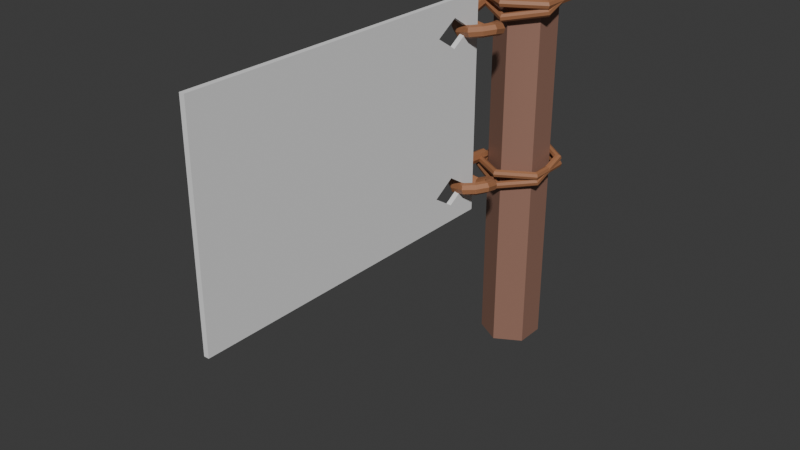 # Source: Flag.blend  (saved by Blender 4.3.34; exported with 4.5.12 LTS)
import bpy
from mathutils import Matrix  # noqa: F401  (used for matrix-valued properties, if any)

bpy.ops.wm.read_factory_settings(use_empty=True)
scene = bpy.context.scene
scene.name = 'Scene'

# ---- collections
col_collection = bpy.data.collections.new('Collection'); scene.collection.children.link(col_collection)

# ---- materials (node trees are filled in below, after node groups)
mat_pole = bpy.data.materials.new('Pole')
mat_rope = bpy.data.materials.new('Rope')

# ---- material node trees
mat_pole.use_nodes = True; mat_pole.node_tree.nodes.clear()
_N = mat_pole.node_tree.nodes; _L = mat_pole.node_tree.links
n0 = _N.new('ShaderNodeBsdfPrincipled'); n0.name = 'Principled BSDF'; n0.location = (10, 300)
n0.inputs[0].default_value = (0.305, 0.1603, 0.1169, 1.0)
n1 = _N.new('ShaderNodeOutputMaterial'); n1.name = 'Material Output'; n1.location = (300, 300)
_L.new(n0.outputs[0], n1.inputs[0])
n1.is_active_output = True
mat_rope.use_nodes = True; mat_rope.node_tree.nodes.clear()
_N = mat_rope.node_tree.nodes; _L = mat_rope.node_tree.links
n0 = _N.new('ShaderNodeBsdfPrincipled'); n0.name = 'Principled BSDF'; n0.location = (10, 300)
n0.inputs[0].default_value = (0.3583, 0.1539, 0.07187, 1.0)
n1 = _N.new('ShaderNodeOutputMaterial'); n1.name = 'Material Output'; n1.location = (300, 300)
_L.new(n0.outputs[0], n1.inputs[0])
n1.is_active_output = True

# ---- world
world_world = bpy.data.worlds.new('World'); scene.world = world_world
world_world.use_nodes = True; world_world.node_tree.nodes.clear()
_N = world_world.node_tree.nodes; _L = world_world.node_tree.links
n0 = _N.new('ShaderNodeOutputWorld'); n0.name = 'World Output'; n0.location = (300, 300)
n1 = _N.new('ShaderNodeBackground'); n1.name = 'Background'; n1.location = (10, 300)
n1.inputs[0].default_value = (0.05088, 0.05088, 0.05088, 1.0)
_L.new(n1.outputs[0], n0.inputs[0])
n0.is_active_output = True
world_world.color = (0.05088, 0.05088, 0.05088)
world_world.sun_shadow_jitter_overblur = 0.0

# ---- meshes
me_plane = bpy.data.meshes.new('Plane')
me_plane.from_pydata([(-1.0, -1.051, -0.01748), (1.0, -1.051, -0.01748), (-1.0, 0.9489, -0.01748), (1.0, 0.9489, -0.01748), (-1.0, 0.7489, -0.01748), (-1.0, 0.5489, -0.01748), (-1.0, 0.3489, -0.01748), (-1.0, 0.1489, -0.01748), (-1.0, -0.05106, -0.01748), (-1.0, -0.2511, -0.01748), (-1.0, -0.4511, -0.01748), (-1.0, -0.6511, -0.01748), (-1.0, -0.8511, -0.01748), (1.0, -0.8511, -0.01748), (1.0, -0.6511, -0.01748), (1.0, -0.4511, -0.01748), (1.0, -0.2511, -0.01748), (1.0, -0.05106, -0.01748), (1.0, 0.1489, -0.01748), (1.0, 0.3489, -0.01748), (1.0, 0.5489, -0.01748), (1.0, 0.7489, -0.01748), (-0.7143, -1.051, -0.01748), (-0.4286, -1.051, -0.01748), (-0.1429, -1.051, -0.01748), (0.1429, -1.051, -0.01748), (0.4286, -1.051, -0.01748), (0.7143, -1.051, -0.01748), (0.7143, 0.9489, -0.01748), (0.4286, 0.9489, -0.01748), (0.1429, 0.9489, -0.01748), (-0.1429, 0.9489, -0.01748), (-0.4286, 0.9489, -0.01748), (-0.7143, 0.9489, -0.01748), (0.7143, -0.8511, -0.01748), (0.4286, -0.8511, -0.01748), (0.1429, -0.8511, -0.01748), (-0.1429, -0.8511, -0.01748), (-0.4286, -0.8511, -0.01748), (-0.7143, -0.8511, -0.01748), (0.7143, -0.6511, -0.01748), (0.4286, -0.6511, -0.01748), (0.1429, -0.6511, -0.01748), (-0.1429, -0.6511, -0.01748), (-0.4286, -0.6511, -0.01748), (-0.7143, -0.6511, -0.01748), (0.7143, -0.4511, -0.01748), (0.4286, -0.4511, -0.01748), (0.1429, -0.4511, -0.01748), (-0.1429, -0.4511, -0.01748), (-0.4286, -0.4511, -0.01748), (-0.7143, -0.4511, -0.01748), (0.7143, -0.2511, -0.01748), (0.4286, -0.2511, -0.01748), (0.1429, -0.2511, -0.01748), (-0.1429, -0.2511, -0.01748), (-0.4286, -0.2511, -0.01748), (-0.7143, -0.2511, -0.01748), (0.7143, -0.05106, -0.01748), (0.4286, -0.05106, -0.01748), (0.1429, -0.05106, -0.01748), (-0.1429, -0.05106, -0.01748), (-0.4286, -0.05106, -0.01748), (-0.7143, -0.05106, -0.01748), (0.7143, 0.1489, -0.01748), (0.4286, 0.1489, -0.01748), (0.1429, 0.1489, -0.01748), (-0.1429, 0.1489, -0.01748), (-0.4286, 0.1489, -0.01748), (-0.7143, 0.1489, -0.01748), (0.7143, 0.3489, -0.01748), (0.4286, 0.3489, -0.01748), (0.1429, 0.3489, -0.01748), (-0.1429, 0.3489, -0.01748), (-0.4286, 0.3489, -0.01748), (-0.7143, 0.3489, -0.01748), (0.7143, 0.5489, -0.01748), (0.4286, 0.5489, -0.01748), (0.1429, 0.5489, -0.01748), (-0.1429, 0.5489, -0.01748), (-0.4286, 0.5489, -0.01748), (-0.7143, 0.5489, -0.01748), (0.4286, 0.7489, -0.01748), (0.1429, 0.7489, -0.01748), (-0.1429, 0.7489, -0.01748), (-0.4286, 0.7489, -0.01748), (0.7143, 0.8801, -0.01748), (0.5831, 0.7489, -0.01748), (0.7143, 0.6178, -0.01748), (0.8454, 0.7489, -0.01748), (-0.8454, 0.7489, -0.01748), (-0.7143, 0.6178, -0.01748), (-0.5831, 0.7489, -0.01748), (-0.7143, 0.8801, -0.01748), (-1.0, -0.8511, 0.01748), (-1.0, -1.051, 0.01748), (0.7143, -1.051, 0.01748), (1.0, -1.051, 0.01748), (1.0, 0.7489, 0.01748), (1.0, 0.9489, 0.01748), (-0.7143, 0.9489, 0.01748), (-1.0, 0.9489, 0.01748), (-1.0, 0.7489, 0.01748), (-1.0, 0.5489, 0.01748), (-1.0, 0.3489, 0.01748), (-1.0, 0.1489, 0.01748), (-1.0, -0.05106, 0.01748), (-1.0, -0.2511, 0.01748), (-1.0, -0.4511, 0.01748), (-1.0, -0.6511, 0.01748), (1.0, -0.8511, 0.01748), (1.0, -0.6511, 0.01748), (1.0, -0.4511, 0.01748), (1.0, -0.2511, 0.01748), (1.0, -0.05106, 0.01748), (1.0, 0.1489, 0.01748), (1.0, 0.3489, 0.01748), (1.0, 0.5489, 0.01748), (-0.7143, -0.8511, 0.01748), (-0.7143, -0.6511, 0.01748), (-0.7143, -0.4511, 0.01748), (-0.7143, -0.2511, 0.01748), (-0.7143, -0.05106, 0.01748), (-0.7143, 0.1489, 0.01748), (-0.7143, 0.3489, 0.01748), (-0.7143, 0.5489, 0.01748), (-0.7143, -1.051, 0.01748), (-0.4286, -1.051, 0.01748), (-0.1429, -1.051, 0.01748), (0.1429, -1.051, 0.01748), (0.4286, -1.051, 0.01748), (0.7143, 0.9489, 0.01748), (0.4286, 0.9489, 0.01748), (0.1429, 0.9489, 0.01748), (-0.1429, 0.9489, 0.01748), (-0.4286, 0.9489, 0.01748), (0.7143, -0.8511, 0.01748), (0.4286, -0.8511, 0.01748), (0.1429, -0.8511, 0.01748), (-0.1429, -0.8511, 0.01748), (-0.4286, -0.8511, 0.01748), (0.7143, -0.6511, 0.01748), (0.4286, -0.6511, 0.01748), (0.1429, -0.6511, 0.01748), (-0.1429, -0.6511, 0.01748), (-0.4286, -0.6511, 0.01748), (0.7143, -0.4511, 0.01748), (0.4286, -0.4511, 0.01748), (0.1429, -0.4511, 0.01748), (-0.1429, -0.4511, 0.01748), (-0.4286, -0.4511, 0.01748), (0.7143, -0.2511, 0.01748), (0.4286, -0.2511, 0.01748), (0.1429, -0.2511, 0.01748), (-0.1429, -0.2511, 0.01748), (-0.4286, -0.2511, 0.01748), (0.7143, -0.05106, 0.01748), (0.4286, -0.05106, 0.01748), (0.1429, -0.05106, 0.01748), (-0.1429, -0.05106, 0.01748), (-0.4286, -0.05106, 0.01748), (0.7143, 0.1489, 0.01748), (0.4286, 0.1489, 0.01748), (0.1429, 0.1489, 0.01748), (-0.1429, 0.1489, 0.01748), (-0.4286, 0.1489, 0.01748), (0.7143, 0.3489, 0.01748), (0.4286, 0.3489, 0.01748), (0.1429, 0.3489, 0.01748), (-0.1429, 0.3489, 0.01748), (-0.4286, 0.3489, 0.01748), (0.7143, 0.5489, 0.01748), (0.4286, 0.5489, 0.01748), (0.1429, 0.5489, 0.01748), (-0.1429, 0.5489, 0.01748), (-0.4286, 0.5489, 0.01748), (0.4286, 0.7489, 0.01748), (0.1429, 0.7489, 0.01748), (-0.1429, 0.7489, 0.01748), (-0.4286, 0.7489, 0.01748), (0.8454, 0.7489, 0.01748), (0.7143, 0.8801, 0.01748), (0.5831, 0.7489, 0.01748), (0.7143, 0.6178, 0.01748), (-0.7143, 0.8801, 0.01748), (-0.8454, 0.7489, 0.01748), (-0.7143, 0.6178, 0.01748), (-0.5831, 0.7489, 0.01748)], [], [(77, 82, 87, 88, 76), (27, 34, 13, 1), (34, 40, 14, 13), (40, 46, 15, 14), (46, 52, 16, 15), (52, 58, 17, 16), (58, 64, 18, 17), (64, 70, 19, 18), (70, 76, 20, 19), (82, 29, 28, 86, 87), (93, 33, 32, 85, 92), (80, 85, 84, 79), (79, 84, 83, 78), (78, 83, 82, 77), (4, 2, 33, 93, 90), (6, 5, 81, 75), (75, 81, 80, 74), (74, 80, 79, 73), (73, 79, 78, 72), (72, 78, 77, 71), (71, 77, 76, 70), (7, 6, 75, 69), (69, 75, 74, 68), (68, 74, 73, 67), (67, 73, 72, 66), (66, 72, 71, 65), (65, 71, 70, 64), (8, 7, 69, 63), (63, 69, 68, 62), (62, 68, 67, 61), (61, 67, 66, 60), (60, 66, 65, 59), (59, 65, 64, 58), (9, 8, 63, 57), (57, 63, 62, 56), (56, 62, 61, 55), (55, 61, 60, 54), (54, 60, 59, 53), (53, 59, 58, 52), (10, 9, 57, 51), (51, 57, 56, 50), (50, 56, 55, 49), (49, 55, 54, 48), (48, 54, 53, 47), (47, 53, 52, 46), (11, 10, 51, 45), (45, 51, 50, 44), (44, 50, 49, 43), (43, 49, 48, 42), (42, 48, 47, 41), (41, 47, 46, 40), (12, 11, 45, 39), (39, 45, 44, 38), (38, 44, 43, 37), (37, 43, 42, 36), (36, 42, 41, 35), (35, 41, 40, 34), (0, 12, 39, 22), (22, 39, 38, 23), (23, 38, 37, 24), (24, 37, 36, 25), (25, 36, 35, 26), (26, 35, 34, 27), (5, 4, 90, 91, 81), (81, 91, 92, 85, 80), (85, 32, 31, 84), (84, 31, 30, 83), (83, 30, 29, 82), (86, 28, 3, 21, 89), (76, 88, 89, 21, 20), (172, 171, 183, 182, 176), (96, 97, 110, 136), (136, 110, 111, 141), (141, 111, 112, 146), (146, 112, 113, 151), (151, 113, 114, 156), (156, 114, 115, 161), (161, 115, 116, 166), (166, 116, 117, 171), (176, 182, 181, 131, 132), (184, 187, 179, 135, 100), (175, 174, 178, 179), (174, 173, 177, 178), (173, 172, 176, 177), (102, 185, 184, 100, 101), (104, 124, 125, 103), (124, 170, 175, 125), (170, 169, 174, 175), (169, 168, 173, 174), (168, 167, 172, 173), (167, 166, 171, 172), (105, 123, 124, 104), (123, 165, 170, 124), (165, 164, 169, 170), (164, 163, 168, 169), (163, 162, 167, 168), (162, 161, 166, 167), (106, 122, 123, 105), (122, 160, 165, 123), (160, 159, 164, 165), (159, 158, 163, 164), (158, 157, 162, 163), (157, 156, 161, 162), (107, 121, 122, 106), (121, 155, 160, 122), (155, 154, 159, 160), (154, 153, 158, 159), (153, 152, 157, 158), (152, 151, 156, 157), (108, 120, 121, 107), (120, 150, 155, 121), (150, 149, 154, 155), (149, 148, 153, 154), (148, 147, 152, 153), (147, 146, 151, 152), (109, 119, 120, 108), (119, 145, 150, 120), (145, 144, 149, 150), (144, 143, 148, 149), (143, 142, 147, 148), (142, 141, 146, 147), (94, 118, 119, 109), (118, 140, 145, 119), (140, 139, 144, 145), (139, 138, 143, 144), (138, 137, 142, 143), (137, 136, 141, 142), (95, 126, 118, 94), (126, 127, 140, 118), (127, 128, 139, 140), (128, 129, 138, 139), (129, 130, 137, 138), (130, 96, 136, 137), (103, 125, 186, 185, 102), (125, 175, 179, 187, 186), (179, 178, 134, 135), (178, 177, 133, 134), (177, 176, 132, 133), (181, 180, 98, 99, 131), (171, 117, 98, 180, 183), (92, 91, 186, 187), (20, 21, 98, 117), (7, 8, 106, 105), (26, 27, 96, 130), (93, 92, 187, 184), (8, 9, 107, 106), (3, 28, 131, 99), (9, 10, 108, 107), (28, 29, 132, 131), (10, 11, 109, 108), (29, 30, 133, 132), (11, 12, 94, 109), (30, 31, 134, 133), (1, 13, 110, 97), (31, 32, 135, 134), (12, 0, 95, 94), (13, 14, 111, 110), (32, 33, 100, 135), (27, 1, 97, 96), (86, 89, 180, 181), (14, 15, 112, 111), (21, 3, 99, 98), (87, 86, 181, 182), (15, 16, 113, 112), (33, 2, 101, 100), (0, 22, 126, 95), (88, 87, 182, 183), (16, 17, 114, 113), (2, 4, 102, 101), (22, 23, 127, 126), (89, 88, 183, 180), (17, 18, 115, 114), (4, 5, 103, 102), (23, 24, 128, 127), (90, 93, 184, 185), (18, 19, 116, 115), (5, 6, 104, 103), (24, 25, 129, 128), (91, 90, 185, 186), (19, 20, 117, 116), (6, 7, 105, 104), (25, 26, 130, 129)])
_uv = me_plane.uv_layers.new(name='UVMap')
_uv.uv.foreach_set('vector', [0.7143, 0.8, 0.7143, 0.9, 0.7916, 0.9, 0.8571, 0.8344, 0.8571, 0.8, 0.8571, 0.0, 0.8571, 0.1, 1.0, 0.1, 1.0, 0.0, 0.8571, 0.1, 0.8571, 0.2, 1.0, 0.2, 1.0, 0.1, 0.8571, 0.2, 0.8571, 0.3, 1.0, 0.3, 1.0, 0.2, 0.8571, 0.3, 0.8571, 0.4, 1.0, 0.4, 1.0, 0.3, 0.8571, 0.4, 0.8571, 0.5, 1.0, 0.5, 1.0, 0.4, 0.8571, 0.5, 0.8571, 0.6, 1.0, 0.6, 1.0, 0.5, 0.8571, 0.6, 0.8571, 0.7, 1.0, 0.7, 1.0, 0.6, 0.8571, 0.7, 0.8571, 0.8, 1.0, 0.8, 1.0, 0.7, 0.7143, 0.9, 0.7143, 1.0, 0.8571, 1.0, 0.8571, 0.9656, 0.7916, 0.9, 0.1429, 0.9656, 0.1429, 1.0, 0.2857, 1.0, 0.2857, 0.9, 0.2084, 0.9, 0.2857, 0.8, 0.2857, 0.9, 0.4286, 0.9, 0.4286, 0.8, 0.4286, 0.8, 0.4286, 0.9, 0.5714, 0.9, 0.5714, 0.8, 0.5714, 0.8, 0.5714, 0.9, 0.7143, 0.9, 0.7143, 0.8, 0.0, 0.9, 0.0, 1.0, 0.1429, 1.0, 0.1429, 0.9656, 0.07729, 0.9, 0.0, 0.7, 0.0, 0.8, 0.1429, 0.8, 0.1429, 0.7, 0.1429, 0.7, 0.1429, 0.8, 0.2857, 0.8, 0.2857, 0.7, 0.2857, 0.7, 0.2857, 0.8, 0.4286, 0.8, 0.4286, 0.7, 0.4286, 0.7, 0.4286, 0.8, 0.5714, 0.8, 0.5714, 0.7, 0.5714, 0.7, 0.5714, 0.8, 0.7143, 0.8, 0.7143, 0.7, 0.7143, 0.7, 0.7143, 0.8, 0.8571, 0.8, 0.8571, 0.7, 0.0, 0.6, 0.0, 0.7, 0.1429, 0.7, 0.1429, 0.6, 0.1429, 0.6, 0.1429, 0.7, 0.2857, 0.7, 0.2857, 0.6, 0.2857, 0.6, 0.2857, 0.7, 0.4286, 0.7, 0.4286, 0.6, 0.4286, 0.6, 0.4286, 0.7, 0.5714, 0.7, 0.5714, 0.6, 0.5714, 0.6, 0.5714, 0.7, 0.7143, 0.7, 0.7143, 0.6, 0.7143, 0.6, 0.7143, 0.7, 0.8571, 0.7, 0.8571, 0.6, 0.0, 0.5, 0.0, 0.6, 0.1429, 0.6, 0.1429, 0.5, 0.1429, 0.5, 0.1429, 0.6, 0.2857, 0.6, 0.2857, 0.5, 0.2857, 0.5, 0.2857, 0.6, 0.4286, 0.6, 0.4286, 0.5, 0.4286, 0.5, 0.4286, 0.6, 0.5714, 0.6, 0.5714, 0.5, 0.5714, 0.5, 0.5714, 0.6, 0.7143, 0.6, 0.7143, 0.5, 0.7143, 0.5, 0.7143, 0.6, 0.8571, 0.6, 0.8571, 0.5, 0.0, 0.4, 0.0, 0.5, 0.1429, 0.5, 0.1429, 0.4, 0.1429, 0.4, 0.1429, 0.5, 0.2857, 0.5, 0.2857, 0.4, 0.2857, 0.4, 0.2857, 0.5, 0.4286, 0.5, 0.4286, 0.4, 0.4286, 0.4, 0.4286, 0.5, 0.5714, 0.5, 0.5714, 0.4, 0.5714, 0.4, 0.5714, 0.5, 0.7143, 0.5, 0.7143, 0.4, 0.7143, 0.4, 0.7143, 0.5, 0.8571, 0.5, 0.8571, 0.4, 0.0, 0.3, 0.0, 0.4, 0.1429, 0.4, 0.1429, 0.3, 0.1429, 0.3, 0.1429, 0.4, 0.2857, 0.4, 0.2857, 0.3, 0.2857, 0.3, 0.2857, 0.4, 0.4286, 0.4, 0.4286, 0.3, 0.4286, 0.3, 0.4286, 0.4, 0.5714, 0.4, 0.5714, 0.3, 0.5714, 0.3, 0.5714, 0.4, 0.7143, 0.4, 0.7143, 0.3, 0.7143, 0.3, 0.7143, 0.4, 0.8571, 0.4, 0.8571, 0.3, 0.0, 0.2, 0.0, 0.3, 0.1429, 0.3, 0.1429, 0.2, 0.1429, 0.2, 0.1429, 0.3, 0.2857, 0.3, 0.2857, 0.2, 0.2857, 0.2, 0.2857, 0.3, 0.4286, 0.3, 0.4286, 0.2, 0.4286, 0.2, 0.4286, 0.3, 0.5714, 0.3, 0.5714, 0.2, 0.5714, 0.2, 0.5714, 0.3, 0.7143, 0.3, 0.7143, 0.2, 0.7143, 0.2, 0.7143, 0.3, 0.8571, 0.3, 0.8571, 0.2, 0.0, 0.1, 0.0, 0.2, 0.1429, 0.2, 0.1429, 0.1, 0.1429, 0.1, 0.1429, 0.2, 0.2857, 0.2, 0.2857, 0.1, 0.2857, 0.1, 0.2857, 0.2, 0.4286, 0.2, 0.4286, 0.1, 0.4286, 0.1, 0.4286, 0.2, 0.5714, 0.2, 0.5714, 0.1, 0.5714, 0.1, 0.5714, 0.2, 0.7143, 0.2, 0.7143, 0.1, 0.7143, 0.1, 0.7143, 0.2, 0.8571, 0.2, 0.8571, 0.1, 0.0, 0.0, 0.0, 0.1, 0.1429, 0.1, 0.1429, 0.0, 0.1429, 0.0, 0.1429, 0.1, 0.2857, 0.1, 0.2857, 0.0, 0.2857, 0.0, 0.2857, 0.1, 0.4286, 0.1, 0.4286, 0.0, 0.4286, 0.0, 0.4286, 0.1, 0.5714, 0.1, 0.5714, 0.0, 0.5714, 0.0, 0.5714, 0.1, 0.7143, 0.1, 0.7143, 0.0, 0.7143, 0.0, 0.7143, 0.1, 0.8571, 0.1, 0.8571, 0.0, 0.0, 0.8, 0.0, 0.9, 0.07729, 0.9, 0.1429, 0.8344, 0.1429, 0.8, 0.1429, 0.8, 0.1429, 0.8344, 0.2084, 0.9, 0.2857, 0.9, 0.2857, 0.8, 0.2857, 0.9, 0.2857, 1.0, 0.4286, 1.0, 0.4286, 0.9, 0.4286, 0.9, 0.4286, 1.0, 0.5714, 1.0, 0.5714, 0.9, 0.5714, 0.9, 0.5714, 1.0, 0.7143, 1.0, 0.7143, 0.9, 0.8571, 0.9656, 0.8571, 1.0, 1.0, 1.0, 1.0, 0.9, 0.9227, 0.9, 0.8571, 0.8, 0.8571, 0.8344, 0.9227, 0.9, 1.0, 0.9, 1.0, 0.8, 0.7143, 0.8, 0.8571, 0.8, 0.8571, 0.8344, 0.7916, 0.9, 0.7143, 0.9, 0.8571, 0.0, 1.0, 0.0, 1.0, 0.1, 0.8571, 0.1, 0.8571, 0.1, 1.0, 0.1, 1.0, 0.2, 0.8571, 0.2, 0.8571, 0.2, 1.0, 0.2, 1.0, 0.3, 0.8571, 0.3, 0.8571, 0.3, 1.0, 0.3, 1.0, 0.4, 0.8571, 0.4, 0.8571, 0.4, 1.0, 0.4, 1.0, 0.5, 0.8571, 0.5, 0.8571, 0.5, 1.0, 0.5, 1.0, 0.6, 0.8571, 0.6, 0.8571, 0.6, 1.0, 0.6, 1.0, 0.7, 0.8571, 0.7, 0.8571, 0.7, 1.0, 0.7, 1.0, 0.8, 0.8571, 0.8, 0.7143, 0.9, 0.7916, 0.9, 0.8571, 0.9656, 0.8571, 1.0, 0.7143, 1.0, 0.1429, 0.9656, 0.2084, 0.9, 0.2857, 0.9, 0.2857, 1.0, 0.1429, 1.0, 0.2857, 0.8, 0.4286, 0.8, 0.4286, 0.9, 0.2857, 0.9, 0.4286, 0.8, 0.5714, 0.8, 0.5714, 0.9, 0.4286, 0.9, 0.5714, 0.8, 0.7143, 0.8, 0.7143, 0.9, 0.5714, 0.9, 0.0, 0.9, 0.07729, 0.9, 0.1429, 0.9656, 0.1429, 1.0, 0.0, 1.0, 0.0, 0.7, 0.1429, 0.7, 0.1429, 0.8, 0.0, 0.8, 0.1429, 0.7, 0.2857, 0.7, 0.2857, 0.8, 0.1429, 0.8, 0.2857, 0.7, 0.4286, 0.7, 0.4286, 0.8, 0.2857, 0.8, 0.4286, 0.7, 0.5714, 0.7, 0.5714, 0.8, 0.4286, 0.8, 0.5714, 0.7, 0.7143, 0.7, 0.7143, 0.8, 0.5714, 0.8, 0.7143, 0.7, 0.8571, 0.7, 0.8571, 0.8, 0.7143, 0.8, 0.0, 0.6, 0.1429, 0.6, 0.1429, 0.7, 0.0, 0.7, 0.1429, 0.6, 0.2857, 0.6, 0.2857, 0.7, 0.1429, 0.7, 0.2857, 0.6, 0.4286, 0.6, 0.4286, 0.7, 0.2857, 0.7, 0.4286, 0.6, 0.5714, 0.6, 0.5714, 0.7, 0.4286, 0.7, 0.5714, 0.6, 0.7143, 0.6, 0.7143, 0.7, 0.5714, 0.7, 0.7143, 0.6, 0.8571, 0.6, 0.8571, 0.7, 0.7143, 0.7, 0.0, 0.5, 0.1429, 0.5, 0.1429, 0.6, 0.0, 0.6, 0.1429, 0.5, 0.2857, 0.5, 0.2857, 0.6, 0.1429, 0.6, 0.2857, 0.5, 0.4286, 0.5, 0.4286, 0.6, 0.2857, 0.6, 0.4286, 0.5, 0.5714, 0.5, 0.5714, 0.6, 0.4286, 0.6, 0.5714, 0.5, 0.7143, 0.5, 0.7143, 0.6, 0.5714, 0.6, 0.7143, 0.5, 0.8571, 0.5, 0.8571, 0.6, 0.7143, 0.6, 0.0, 0.4, 0.1429, 0.4, 0.1429, 0.5, 0.0, 0.5, 0.1429, 0.4, 0.2857, 0.4, 0.2857, 0.5, 0.1429, 0.5, 0.2857, 0.4, 0.4286, 0.4, 0.4286, 0.5, 0.2857, 0.5, 0.4286, 0.4, 0.5714, 0.4, 0.5714, 0.5, 0.4286, 0.5, 0.5714, 0.4, 0.7143, 0.4, 0.7143, 0.5, 0.5714, 0.5, 0.7143, 0.4, 0.8571, 0.4, 0.8571, 0.5, 0.7143, 0.5, 0.0, 0.3, 0.1429, 0.3, 0.1429, 0.4, 0.0, 0.4, 0.1429, 0.3, 0.2857, 0.3, 0.2857, 0.4, 0.1429, 0.4, 0.2857, 0.3, 0.4286, 0.3, 0.4286, 0.4, 0.2857, 0.4, 0.4286, 0.3, 0.5714, 0.3, 0.5714, 0.4, 0.4286, 0.4, 0.5714, 0.3, 0.7143, 0.3, 0.7143, 0.4, 0.5714, 0.4, 0.7143, 0.3, 0.8571, 0.3, 0.8571, 0.4, 0.7143, 0.4, 0.0, 0.2, 0.1429, 0.2, 0.1429, 0.3, 0.0, 0.3, 0.1429, 0.2, 0.2857, 0.2, 0.2857, 0.3, 0.1429, 0.3, 0.2857, 0.2, 0.4286, 0.2, 0.4286, 0.3, 0.2857, 0.3, 0.4286, 0.2, 0.5714, 0.2, 0.5714, 0.3, 0.4286, 0.3, 0.5714, 0.2, 0.7143, 0.2, 0.7143, 0.3, 0.5714, 0.3, 0.7143, 0.2, 0.8571, 0.2, 0.8571, 0.3, 0.7143, 0.3, 0.0, 0.1, 0.1429, 0.1, 0.1429, 0.2, 0.0, 0.2, 0.1429, 0.1, 0.2857, 0.1, 0.2857, 0.2, 0.1429, 0.2, 0.2857, 0.1, 0.4286, 0.1, 0.4286, 0.2, 0.2857, 0.2, 0.4286, 0.1, 0.5714, 0.1, 0.5714, 0.2, 0.4286, 0.2, 0.5714, 0.1, 0.7143, 0.1, 0.7143, 0.2, 0.5714, 0.2, 0.7143, 0.1, 0.8571, 0.1, 0.8571, 0.2, 0.7143, 0.2, 0.0, 0.0, 0.1429, 0.0, 0.1429, 0.1, 0.0, 0.1, 0.1429, 0.0, 0.2857, 0.0, 0.2857, 0.1, 0.1429, 0.1, 0.2857, 0.0, 0.4286, 0.0, 0.4286, 0.1, 0.2857, 0.1, 0.4286, 0.0, 0.5714, 0.0, 0.5714, 0.1, 0.4286, 0.1, 0.5714, 0.0, 0.7143, 0.0, 0.7143, 0.1, 0.5714, 0.1, 0.7143, 0.0, 0.8571, 0.0, 0.8571, 0.1, 0.7143, 0.1, 0.0, 0.8, 0.1429, 0.8, 0.1429, 0.8344, 0.07729, 0.9, 0.0, 0.9, 0.1429, 0.8, 0.2857, 0.8, 0.2857, 0.9, 0.2084, 0.9, 0.1429, 0.8344, 0.2857, 0.9, 0.4286, 0.9, 0.4286, 1.0, 0.2857, 1.0, 0.4286, 0.9, 0.5714, 0.9, 0.5714, 1.0, 0.4286, 1.0, 0.5714, 0.9, 0.7143, 0.9, 0.7143, 1.0, 0.5714, 1.0, 0.8571, 0.9656, 0.9227, 0.9, 1.0, 0.9, 1.0, 1.0, 0.8571, 1.0, 0.8571, 0.8, 1.0, 0.8, 1.0, 0.9, 0.9227, 0.9, 0.8571, 0.8344, 0.2084, 0.9, 0.1429, 0.8344, 0.1429, 0.8344, 0.2084, 0.9, 1.0, 0.8, 1.0, 0.9, 1.0, 0.9, 1.0, 0.8, 0.0, 0.6, 0.0, 0.5, 0.0, 0.5, 0.0, 0.6, 0.7143, 0.0, 0.8571, 0.0, 0.8571, 0.0, 0.7143, 0.0, 0.1429, 0.9656, 0.2084, 0.9, 0.2084, 0.9, 0.1429, 0.9656, 0.0, 0.5, 0.0, 0.4, 0.0, 0.4, 0.0, 0.5, 1.0, 1.0, 0.8571, 1.0, 0.8571, 1.0, 1.0, 1.0, 0.0, 0.4, 0.0, 0.3, 0.0, 0.3, 0.0, 0.4, 0.8571, 1.0, 0.7143, 1.0, 0.7143, 1.0, 0.8571, 1.0, 0.0, 0.3, 0.0, 0.2, 0.0, 0.2, 0.0, 0.3, 0.7143, 1.0, 0.5714, 1.0, 0.5714, 1.0, 0.7143, 1.0, 0.0, 0.2, 0.0, 0.1, 0.0, 0.1, 0.0, 0.2, 0.5714, 1.0, 0.4286, 1.0, 0.4286, 1.0, 0.5714, 1.0, 1.0, 0.0, 1.0, 0.1, 1.0, 0.1, 1.0, 0.0, 0.4286, 1.0, 0.2857, 1.0, 0.2857, 1.0, 0.4286, 1.0, 0.0, 0.1, 0.0, 0.0, 0.0, 0.0, 0.0, 0.1, 1.0, 0.1, 1.0, 0.2, 1.0, 0.2, 1.0, 0.1, 0.2857, 1.0, 0.1429, 1.0, 0.1429, 1.0, 0.2857, 1.0, 0.8571, 0.0, 1.0, 0.0, 1.0, 0.0, 0.8571, 0.0, 0.8571, 0.9656, 0.9227, 0.9, 0.9227, 0.9, 0.8571, 0.9656, 1.0, 0.2, 1.0, 0.3, 1.0, 0.3, 1.0, 0.2, 1.0, 0.9, 1.0, 1.0, 1.0, 1.0, 1.0, 0.9, 0.7916, 0.9, 0.8571, 0.9656, 0.8571, 0.9656, 0.7916, 0.9, 1.0, 0.3, 1.0, 0.4, 1.0, 0.4, 1.0, 0.3, 0.1429, 1.0, 0.0, 1.0, 0.0, 1.0, 0.1429, 1.0, 0.0, 0.0, 0.1429, 0.0, 0.1429, 0.0, 0.0, 0.0, 0.8571, 0.8344, 0.7916, 0.9, 0.7916, 0.9, 0.8571, 0.8344, 1.0, 0.4, 1.0, 0.5, 1.0, 0.5, 1.0, 0.4, 0.0, 1.0, 0.0, 0.9, 0.0, 0.9, 0.0, 1.0, 0.1429, 0.0, 0.2857, 0.0, 0.2857, 0.0, 0.1429, 0.0, 0.9227, 0.9, 0.8571, 0.8344, 0.8571, 0.8344, 0.9227, 0.9, 1.0, 0.5, 1.0, 0.6, 1.0, 0.6, 1.0, 0.5, 0.0, 0.9, 0.0, 0.8, 0.0, 0.8, 0.0, 0.9, 0.2857, 0.0, 0.4286, 0.0, 0.4286, 0.0, 0.2857, 0.0, 0.07729, 0.9, 0.1429, 0.9656, 0.1429, 0.9656, 0.07729, 0.9, 1.0, 0.6, 1.0, 0.7, 1.0, 0.7, 1.0, 0.6, 0.0, 0.8, 0.0, 0.7, 0.0, 0.7, 0.0, 0.8, 0.4286, 0.0, 0.5714, 0.0, 0.5714, 0.0, 0.4286, 0.0, 0.1429, 0.8344, 0.07729, 0.9, 0.07729, 0.9, 0.1429, 0.8344, 1.0, 0.7, 1.0, 0.8, 1.0, 0.8, 1.0, 0.7, 0.0, 0.7, 0.0, 0.6, 0.0, 0.6, 0.0, 0.7, 0.5714, 0.0, 0.7143, 0.0, 0.7143, 0.0, 0.5714, 0.0])
me_plane.update()
me_cylinder_001 = bpy.data.meshes.new('Cylinder.001')
me_cylinder_001.from_pydata([(4.967e-09, 1.0, -7.422), (4.967e-09, 1.0, 5.453), (0.866, 0.5, -7.422), (0.866, 0.5, 5.453), (0.866, -0.5, -7.422), (0.866, -0.5, 5.453), (4.967e-09, -1.0, -7.422), (4.967e-09, -1.0, 5.453), (-0.866, -0.5, -7.422), (-0.866, -0.5, 5.453), (-0.866, 0.5, -7.422), (-0.866, 0.5, 5.453), (4.967e-09, 1.0, 3.053), (0.866, 0.5, 3.053), (0.866, -0.5, 3.053), (4.967e-09, -1.0, 3.053), (-0.866, -0.5, 3.053), (-0.866, 0.5, 3.053), (0.866, 0.5, -1.084), (0.866, -0.5, -1.084), (4.967e-09, -1.0, -1.084), (-0.866, -0.5, -1.084), (-0.866, 0.5, -1.084), (4.967e-09, 1.0, -1.084)], [], [(12, 1, 3, 13), (13, 3, 5, 14), (14, 5, 7, 15), (15, 7, 9, 16), (3, 1, 11, 9, 7, 5), (16, 9, 11, 17), (17, 11, 1, 12), (0, 2, 4, 6, 8, 10), (22, 17, 12, 23), (21, 16, 17, 22), (20, 15, 16, 21), (19, 14, 15, 20), (18, 13, 14, 19), (23, 12, 13, 18), (0, 23, 18, 2), (2, 18, 19, 4), (4, 19, 20, 6), (6, 20, 21, 8), (8, 21, 22, 10), (10, 22, 23, 0)])
_uv = me_cylinder_001.uv_layers.new(name='UVMap')
_uv.uv.foreach_set('vector', [0.07775, 0.8136, 0.07775, 0.9999, 9.716e-05, 0.9999, 9.724e-05, 0.8136, 0.466, 0.8136, 0.466, 0.9999, 0.3884, 0.9999, 0.3884, 0.8136, 0.3884, 0.8136, 0.3884, 0.9999, 0.3107, 0.9999, 0.3107, 0.8136, 0.3107, 0.8136, 0.3107, 0.9999, 0.2331, 0.9999, 0.2331, 0.8136, 0.4662, 0.03892, 0.5335, 9.716e-05, 0.6007, 0.03892, 0.6007, 0.1166, 0.5335, 0.1554, 0.4662, 0.1166, 0.2331, 0.8136, 0.2331, 0.9999, 0.1554, 0.9999, 0.1554, 0.8136, 0.1554, 0.8136, 0.1554, 0.9999, 0.07775, 0.9999, 0.07775, 0.8136, 0.5335, 0.3109, 0.4662, 0.2721, 0.4662, 0.1944, 0.5335, 0.1556, 0.6007, 0.1944, 0.6007, 0.2721, 0.1554, 0.4922, 0.1554, 0.8136, 0.07775, 0.8136, 0.07775, 0.4922, 0.2331, 0.4922, 0.2331, 0.8136, 0.1554, 0.8136, 0.1554, 0.4922, 0.3107, 0.4922, 0.3107, 0.8136, 0.2331, 0.8136, 0.2331, 0.4922, 0.3884, 0.4922, 0.3884, 0.8136, 0.3107, 0.8136, 0.3107, 0.4922, 0.466, 0.4922, 0.466, 0.8136, 0.3884, 0.8136, 0.3884, 0.4922, 0.07775, 0.4922, 0.07775, 0.8136, 9.724e-05, 0.8136, 9.726e-05, 0.4922, 0.07775, 9.716e-05, 0.07775, 0.4922, 9.726e-05, 0.4922, 9.728e-05, 9.718e-05, 0.466, 9.715e-05, 0.466, 0.4922, 0.3884, 0.4922, 0.3884, 9.716e-05, 0.3884, 9.716e-05, 0.3884, 0.4922, 0.3107, 0.4922, 0.3107, 9.716e-05, 0.3107, 9.716e-05, 0.3107, 0.4922, 0.2331, 0.4922, 0.2331, 9.716e-05, 0.2331, 9.716e-05, 0.2331, 0.4922, 0.1554, 0.4922, 0.1554, 9.717e-05, 0.1554, 9.717e-05, 0.1554, 0.4922, 0.07775, 0.4922, 0.07775, 9.716e-05])
me_cylinder_001.materials.append(mat_pole)
me_cylinder_001.update()
me_cylinder_003 = bpy.data.meshes.new('Cylinder.003')
me_cylinder_003.from_pydata([(0.07788, 2.573, 0.8137), (0.07788, 2.469, 0.8371), (0.07788, 2.378, 0.7796), (0.07788, 2.355, 0.6751), (0.07788, 2.412, 0.5846), (0.07788, 2.517, 0.5612), (0.07788, 2.607, 0.6186), (0.07788, 2.631, 0.7232), (1.352, 1.884, 0.5562), (1.275, 1.821, 0.5953), (1.184, 1.78, 0.5562), (1.133, 1.784, 0.4619), (1.152, 1.831, 0.3675), (1.23, 1.893, 0.3285), (1.321, 1.935, 0.3675), (1.372, 1.931, 0.4619), (1.352, 0.505, 0.04132), (1.275, 0.5266, 0.1118), (1.184, 0.5835, 0.1094), (1.133, 0.6423, 0.03553), (1.152, 0.6686, -0.06655), (1.23, 0.647, -0.137), (1.321, 0.5901, -0.1346), (1.372, 0.5313, -0.06076), (0.07788, -0.1843, -0.2161), (0.07788, -0.1207, -0.1299), (0.07788, -0.01473, -0.114), (0.07788, 0.07147, -0.1776), (0.07788, 0.08741, -0.2836), (0.07788, 0.02376, -0.3698), (0.07788, -0.0822, -0.3857), (0.07788, -0.1684, -0.3221), (-1.197, 0.505, 0.04132), (-1.119, 0.5266, 0.1118), (-1.028, 0.5835, 0.1094), (-0.9775, 0.6423, 0.03553), (-0.9967, 0.6686, -0.06655), (-1.074, 0.647, -0.137), (-1.165, 0.5901, -0.1346), (-1.216, 0.5313, -0.06076), (-1.197, 1.884, 0.5562), (-1.119, 1.821, 0.5953), (-1.028, 1.78, 0.5562), (-0.9775, 1.784, 0.4619), (-0.9967, 1.831, 0.3675), (-1.074, 1.893, 0.3285), (-1.165, 1.935, 0.3675), (-1.216, 1.931, 0.4619), (0.07788, 2.677, 0.3236), (0.07788, 2.578, 0.3646), (0.07788, 2.479, 0.3236), (0.07788, 2.438, 0.2246), (0.07788, 2.479, 0.1256), (0.07788, 2.578, 0.08464), (0.07788, 2.677, 0.1256), (0.07788, 2.718, 0.2246), (1.338, 1.95, 0.3236), (1.252, 1.9, 0.3646), (1.167, 1.851, 0.3236), (1.131, 1.83, 0.2246), (1.167, 1.851, 0.1256), (1.252, 1.9, 0.08464), (1.338, 1.95, 0.1256), (1.374, 1.97, 0.2246), (1.338, 0.4945, 0.3236), (1.252, 0.544, 0.3646), (1.167, 0.5935, 0.3236), (1.131, 0.614, 0.2246), (1.167, 0.5935, 0.1256), (1.252, 0.544, 0.08464), (1.338, 0.4945, 0.1256), (1.374, 0.474, 0.2246), (0.07788, -0.2332, 0.3236), (0.07788, -0.1342, 0.3646), (0.07788, -0.03518, 0.3236), (0.07788, 0.005823, 0.2246), (0.07788, -0.03518, 0.1256), (0.07788, -0.1342, 0.08464), (0.07788, -0.2332, 0.1256), (0.07788, -0.2742, 0.2246), (-1.182, 0.4945, 0.3236), (-1.097, 0.544, 0.3646), (-1.011, 0.5935, 0.3236), (-0.9754, 0.614, 0.2246), (-1.011, 0.5935, 0.1256), (-1.097, 0.544, 0.08464), (-1.182, 0.4945, 0.1256), (-1.218, 0.474, 0.2246), (-1.182, 1.95, 0.3236), (-1.097, 1.9, 0.3646), (-1.011, 1.851, 0.3236), (-0.9754, 1.83, 0.2246), (-1.011, 1.851, 0.1256), (-1.097, 1.9, 0.08464), (-1.182, 1.95, 0.1256), (-1.218, 1.97, 0.2246), (-0.9152, 0.7654, 0.2049), (-1.051, 0.7447, 0.2614), (-1.189, 0.738, 0.2049), (-1.248, 0.7493, 0.06871), (-1.193, 0.7721, -0.06753), (-1.058, 0.7928, -0.124), (-0.9199, 0.7995, -0.06753), (-0.8609, 0.7882, 0.06871), (-0.7666, -0.3112, 0.01688), (-0.9018, -0.3356, 0.07272), (-1.039, -0.3477, 0.0154), (-1.097, -0.3404, -0.1215), (-1.043, -0.3179, -0.2578), (-0.9075, -0.2935, -0.3136), (-0.7706, -0.2815, -0.2563), (-0.7122, -0.2888, -0.1194), (-0.6083, -0.993, -0.07207), (-0.7399, -1.031, -0.01812), (-0.8724, -1.059, -0.07767), (-0.9283, -1.061, -0.2158), (-0.8749, -1.036, -0.3517), (-0.7433, -0.9975, -0.4056), (-0.6107, -0.9693, -0.3461), (-0.5548, -0.9674, -0.2079), (-0.3963, -1.448, -0.1245), (-0.5129, -1.514, -0.07319), (-0.6286, -1.574, -0.1358), (-0.6755, -1.593, -0.2756), (-0.6261, -1.559, -0.4107), (-0.5095, -1.493, -0.4619), (-0.3938, -1.434, -0.3994), (-0.3469, -1.415, -0.2596), (-0.01621, -1.796, -0.1301), (-0.09743, -1.893, -0.07706), (-0.1658, -1.993, -0.1372), (-0.1813, -2.039, -0.2754), (-0.1348, -2.003, -0.4107), (-0.05354, -1.907, -0.4637), (0.01482, -1.806, -0.4036), (0.03029, -1.76, -0.2654), (0.3048, -1.898, -0.04227), (0.3033, -2.011, 0.02504), (0.3259, -2.131, -0.01892), (0.3594, -2.187, -0.1484), (0.3841, -2.147, -0.2875), (0.3856, -2.033, -0.3548), (0.363, -1.914, -0.3109), (0.3295, -1.857, -0.1814), (0.5157, -1.791, -0.008818), (0.5968, -1.871, 0.07377), (0.7022, -1.957, 0.04514), (0.7701, -1.999, -0.07795), (0.7608, -1.973, -0.2234), (0.6796, -1.893, -0.306), (0.5742, -1.806, -0.2773), (0.5063, -1.764, -0.1543), (0.6611, -1.573, 0.0112), (0.7807, -1.596, 0.09608), (0.9224, -1.628, 0.06961), (1.003, -1.651, -0.0527), (0.9758, -1.651, -0.1992), (0.8562, -1.629, -0.2841), (0.7144, -1.596, -0.2576), (0.6336, -1.573, -0.1353), (0.6578, -1.312, -0.04073), (0.7746, -1.267, 0.03587), (0.9136, -1.232, 0.001051), (0.9932, -1.227, -0.1248), (0.9669, -1.254, -0.268), (0.85, -1.298, -0.3446), (0.7111, -1.333, -0.3097), (0.6315, -1.339, -0.1839), (0.461, -1.084, -0.07873), (0.5258, -0.9796, -0.02331), (0.6185, -0.8913, -0.0769), (0.6849, -0.8706, -0.2081), (0.6861, -0.9296, -0.3401), (0.6214, -1.034, -0.3955), (0.5286, -1.122, -0.3419), (0.4622, -1.143, -0.2107), (0.02542, -0.9914, -0.309), (0.02242, -0.8691, -0.2687), (0.03111, -0.7584, -0.3412), (0.04641, -0.724, -0.4839), (0.05935, -0.7862, -0.6132), (0.06236, -0.9085, -0.6534), (0.05367, -1.019, -0.581), (0.03837, -1.054, -0.4383), (-0.2232, -1.045, -0.2351), (-0.2569, -0.9263, -0.193), (-0.3111, -0.8234, -0.2616), (-0.3541, -0.7964, -0.4008), (-0.3607, -0.861, -0.5289), (-0.327, -0.9795, -0.571), (-0.2728, -1.082, -0.5024), (-0.2299, -1.109, -0.3632), (-0.5075, -1.144, -0.1673), (-0.552, -1.029, -0.1226), (-0.6156, -0.9287, -0.189), (-0.6612, -0.9025, -0.3276), (-0.662, -0.9653, -0.4571), (-0.6176, -1.08, -0.5018), (-0.5539, -1.18, -0.4354), (-0.5083, -1.207, -0.2968)], [], [(0, 8, 15, 7), (1, 9, 8, 0), (2, 10, 9, 1), (3, 11, 10, 2), (4, 12, 11, 3), (5, 13, 12, 4), (6, 14, 13, 5), (7, 15, 14, 6), (8, 16, 23, 15), (9, 17, 16, 8), (10, 18, 17, 9), (11, 19, 18, 10), (12, 20, 19, 11), (13, 21, 20, 12), (14, 22, 21, 13), (15, 23, 22, 14), (16, 24, 31, 23), (17, 25, 24, 16), (18, 26, 25, 17), (19, 27, 26, 18), (20, 28, 27, 19), (21, 29, 28, 20), (22, 30, 29, 21), (23, 31, 30, 22), (24, 32, 39, 31), (25, 33, 32, 24), (26, 34, 33, 25), (27, 35, 34, 26), (28, 36, 35, 27), (29, 37, 36, 28), (30, 38, 37, 29), (31, 39, 38, 30), (32, 40, 47, 39), (33, 41, 40, 32), (34, 42, 41, 33), (35, 43, 42, 34), (36, 44, 43, 35), (37, 45, 44, 36), (38, 46, 45, 37), (39, 47, 46, 38), (40, 0, 7, 47), (41, 1, 0, 40), (42, 2, 1, 41), (43, 3, 2, 42), (44, 4, 3, 43), (45, 5, 4, 44), (46, 6, 5, 45), (47, 7, 6, 46), (48, 56, 63, 55), (49, 57, 56, 48), (50, 58, 57, 49), (51, 59, 58, 50), (52, 60, 59, 51), (53, 61, 60, 52), (54, 62, 61, 53), (55, 63, 62, 54), (56, 64, 71, 63), (57, 65, 64, 56), (58, 66, 65, 57), (59, 67, 66, 58), (60, 68, 67, 59), (61, 69, 68, 60), (62, 70, 69, 61), (63, 71, 70, 62), (64, 72, 79, 71), (65, 73, 72, 64), (66, 74, 73, 65), (67, 75, 74, 66), (68, 76, 75, 67), (69, 77, 76, 68), (70, 78, 77, 69), (71, 79, 78, 70), (72, 80, 87, 79), (73, 81, 80, 72), (74, 82, 81, 73), (75, 83, 82, 74), (76, 84, 83, 75), (77, 85, 84, 76), (78, 86, 85, 77), (79, 87, 86, 78), (80, 88, 95, 87), (81, 89, 88, 80), (82, 90, 89, 81), (83, 91, 90, 82), (84, 92, 91, 83), (85, 93, 92, 84), (86, 94, 93, 85), (87, 95, 94, 86), (88, 48, 55, 95), (89, 49, 48, 88), (90, 50, 49, 89), (91, 51, 50, 90), (92, 52, 51, 91), (93, 53, 52, 92), (94, 54, 53, 93), (95, 55, 54, 94), (96, 104, 111, 103), (97, 105, 104, 96), (98, 106, 105, 97), (99, 107, 106, 98), (100, 108, 107, 99), (101, 109, 108, 100), (102, 110, 109, 101), (103, 111, 110, 102), (104, 112, 119, 111), (105, 113, 112, 104), (106, 114, 113, 105), (107, 115, 114, 106), (108, 116, 115, 107), (109, 117, 116, 108), (110, 118, 117, 109), (111, 119, 118, 110), (112, 120, 127, 119), (113, 121, 120, 112), (114, 122, 121, 113), (115, 123, 122, 114), (116, 124, 123, 115), (117, 125, 124, 116), (118, 126, 125, 117), (119, 127, 126, 118), (120, 128, 135, 127), (121, 129, 128, 120), (122, 130, 129, 121), (123, 131, 130, 122), (124, 132, 131, 123), (125, 133, 132, 124), (126, 134, 133, 125), (127, 135, 134, 126), (128, 136, 143, 135), (129, 137, 136, 128), (130, 138, 137, 129), (131, 139, 138, 130), (132, 140, 139, 131), (133, 141, 140, 132), (134, 142, 141, 133), (135, 143, 142, 134), (136, 144, 151, 143), (137, 145, 144, 136), (138, 146, 145, 137), (139, 147, 146, 138), (140, 148, 147, 139), (141, 149, 148, 140), (142, 150, 149, 141), (143, 151, 150, 142), (144, 152, 159, 151), (145, 153, 152, 144), (146, 154, 153, 145), (147, 155, 154, 146), (148, 156, 155, 147), (149, 157, 156, 148), (150, 158, 157, 149), (151, 159, 158, 150), (152, 160, 167, 159), (153, 161, 160, 152), (154, 162, 161, 153), (155, 163, 162, 154), (156, 164, 163, 155), (157, 165, 164, 156), (158, 166, 165, 157), (159, 167, 166, 158), (160, 168, 175, 167), (161, 169, 168, 160), (162, 170, 169, 161), (163, 171, 170, 162), (164, 172, 171, 163), (165, 173, 172, 164), (166, 174, 173, 165), (167, 175, 174, 166), (168, 176, 183, 175), (169, 177, 176, 168), (170, 178, 177, 169), (171, 179, 178, 170), (172, 180, 179, 171), (173, 181, 180, 172), (174, 182, 181, 173), (175, 183, 182, 174), (176, 184, 191, 183), (177, 185, 184, 176), (178, 186, 185, 177), (179, 187, 186, 178), (180, 188, 187, 179), (181, 189, 188, 180), (182, 190, 189, 181), (183, 191, 190, 182), (184, 192, 199, 191), (185, 193, 192, 184), (186, 194, 193, 185), (187, 195, 194, 186), (188, 196, 195, 187), (189, 197, 196, 188), (190, 198, 197, 189), (191, 199, 198, 190)])
_uv = me_cylinder_003.uv_layers.new(name='UVMap')
_uv.uv.foreach_set('vector', [0.0, 1.0, 0.1667, 1.0, 0.1667, 0.875, 0.0, 0.875, 0.0, 0.125, 0.1667, 0.125, 0.1667, 0.0, 0.0, 0.0, 0.0, 0.25, 0.1667, 0.25, 0.1667, 0.125, 0.0, 0.125, 0.0, 0.375, 0.1667, 0.375, 0.1667, 0.25, 0.0, 0.25, 0.0, 0.5, 0.1667, 0.5, 0.1667, 0.375, 0.0, 0.375, 0.0, 0.625, 0.1667, 0.625, 0.1667, 0.5, 0.0, 0.5, 0.0, 0.75, 0.1667, 0.75, 0.1667, 0.625, 0.0, 0.625, 0.0, 0.875, 0.1667, 0.875, 0.1667, 0.75, 0.0, 0.75, 0.1667, 1.0, 0.3333, 1.0, 0.3333, 0.875, 0.1667, 0.875, 0.1667, 0.125, 0.3333, 0.125, 0.3333, 0.0, 0.1667, 0.0, 0.1667, 0.25, 0.3333, 0.25, 0.3333, 0.125, 0.1667, 0.125, 0.1667, 0.375, 0.3333, 0.375, 0.3333, 0.25, 0.1667, 0.25, 0.1667, 0.5, 0.3333, 0.5, 0.3333, 0.375, 0.1667, 0.375, 0.1667, 0.625, 0.3333, 0.625, 0.3333, 0.5, 0.1667, 0.5, 0.1667, 0.75, 0.3333, 0.75, 0.3333, 0.625, 0.1667, 0.625, 0.1667, 0.875, 0.3333, 0.875, 0.3333, 0.75, 0.1667, 0.75, 0.3333, 1.0, 0.5, 1.0, 0.5, 0.875, 0.3333, 0.875, 0.3333, 0.125, 0.5, 0.125, 0.5, 0.0, 0.3333, 0.0, 0.3333, 0.25, 0.5, 0.25, 0.5, 0.125, 0.3333, 0.125, 0.3333, 0.375, 0.5, 0.375, 0.5, 0.25, 0.3333, 0.25, 0.3333, 0.5, 0.5, 0.5, 0.5, 0.375, 0.3333, 0.375, 0.3333, 0.625, 0.5, 0.625, 0.5, 0.5, 0.3333, 0.5, 0.3333, 0.75, 0.5, 0.75, 0.5, 0.625, 0.3333, 0.625, 0.3333, 0.875, 0.5, 0.875, 0.5, 0.75, 0.3333, 0.75, 0.5, 1.0, 0.6667, 1.0, 0.6667, 0.875, 0.5, 0.875, 0.5, 0.125, 0.6667, 0.125, 0.6667, 0.0, 0.5, 0.0, 0.5, 0.25, 0.6667, 0.25, 0.6667, 0.125, 0.5, 0.125, 0.5, 0.375, 0.6667, 0.375, 0.6667, 0.25, 0.5, 0.25, 0.5, 0.5, 0.6667, 0.5, 0.6667, 0.375, 0.5, 0.375, 0.5, 0.625, 0.6667, 0.625, 0.6667, 0.5, 0.5, 0.5, 0.5, 0.75, 0.6667, 0.75, 0.6667, 0.625, 0.5, 0.625, 0.5, 0.875, 0.6667, 0.875, 0.6667, 0.75, 0.5, 0.75, 0.6667, 1.0, 0.8333, 1.0, 0.8333, 0.875, 0.6667, 0.875, 0.6667, 0.125, 0.8333, 0.125, 0.8333, 0.0, 0.6667, 0.0, 0.6667, 0.25, 0.8333, 0.25, 0.8333, 0.125, 0.6667, 0.125, 0.6667, 0.375, 0.8333, 0.375, 0.8333, 0.25, 0.6667, 0.25, 0.6667, 0.5, 0.8333, 0.5, 0.8333, 0.375, 0.6667, 0.375, 0.6667, 0.625, 0.8333, 0.625, 0.8333, 0.5, 0.6667, 0.5, 0.6667, 0.75, 0.8333, 0.75, 0.8333, 0.625, 0.6667, 0.625, 0.6667, 0.875, 0.8333, 0.875, 0.8333, 0.75, 0.6667, 0.75, 0.8333, 1.0, 1.0, 1.0, 1.0, 0.875, 0.8333, 0.875, 0.8333, 0.125, 1.0, 0.125, 1.0, 0.0, 0.8333, 0.0, 0.8333, 0.25, 1.0, 0.25, 1.0, 0.125, 0.8333, 0.125, 0.8333, 0.375, 1.0, 0.375, 1.0, 0.25, 0.8333, 0.25, 0.8333, 0.5, 1.0, 0.5, 1.0, 0.375, 0.8333, 0.375, 0.8333, 0.625, 1.0, 0.625, 1.0, 0.5, 0.8333, 0.5, 0.8333, 0.75, 1.0, 0.75, 1.0, 0.625, 0.8333, 0.625, 0.8333, 0.875, 1.0, 0.875, 1.0, 0.75, 0.8333, 0.75, 0.0, 1.0, 0.1667, 1.0, 0.1667, 0.875, 0.0, 0.875, 0.0, 0.125, 0.1667, 0.125, 0.1667, 0.0, 0.0, 0.0, 0.0, 0.25, 0.1667, 0.25, 0.1667, 0.125, 0.0, 0.125, 0.0, 0.375, 0.1667, 0.375, 0.1667, 0.25, 0.0, 0.25, 0.0, 0.5, 0.1667, 0.5, 0.1667, 0.375, 0.0, 0.375, 0.0, 0.625, 0.1667, 0.625, 0.1667, 0.5, 0.0, 0.5, 0.0, 0.75, 0.1667, 0.75, 0.1667, 0.625, 0.0, 0.625, 0.0, 0.875, 0.1667, 0.875, 0.1667, 0.75, 0.0, 0.75, 0.1667, 1.0, 0.3333, 1.0, 0.3333, 0.875, 0.1667, 0.875, 0.1667, 0.125, 0.3333, 0.125, 0.3333, 0.0, 0.1667, 0.0, 0.1667, 0.25, 0.3333, 0.25, 0.3333, 0.125, 0.1667, 0.125, 0.1667, 0.375, 0.3333, 0.375, 0.3333, 0.25, 0.1667, 0.25, 0.1667, 0.5, 0.3333, 0.5, 0.3333, 0.375, 0.1667, 0.375, 0.1667, 0.625, 0.3333, 0.625, 0.3333, 0.5, 0.1667, 0.5, 0.1667, 0.75, 0.3333, 0.75, 0.3333, 0.625, 0.1667, 0.625, 0.1667, 0.875, 0.3333, 0.875, 0.3333, 0.75, 0.1667, 0.75, 0.3333, 1.0, 0.5, 1.0, 0.5, 0.875, 0.3333, 0.875, 0.3333, 0.125, 0.5, 0.125, 0.5, 0.0, 0.3333, 0.0, 0.3333, 0.25, 0.5, 0.25, 0.5, 0.125, 0.3333, 0.125, 0.3333, 0.375, 0.5, 0.375, 0.5, 0.25, 0.3333, 0.25, 0.3333, 0.5, 0.5, 0.5, 0.5, 0.375, 0.3333, 0.375, 0.3333, 0.625, 0.5, 0.625, 0.5, 0.5, 0.3333, 0.5, 0.3333, 0.75, 0.5, 0.75, 0.5, 0.625, 0.3333, 0.625, 0.3333, 0.875, 0.5, 0.875, 0.5, 0.75, 0.3333, 0.75, 0.5, 1.0, 0.6667, 1.0, 0.6667, 0.875, 0.5, 0.875, 0.5, 0.125, 0.6667, 0.125, 0.6667, 0.0, 0.5, 0.0, 0.5, 0.25, 0.6667, 0.25, 0.6667, 0.125, 0.5, 0.125, 0.5, 0.375, 0.6667, 0.375, 0.6667, 0.25, 0.5, 0.25, 0.5, 0.5, 0.6667, 0.5, 0.6667, 0.375, 0.5, 0.375, 0.5, 0.625, 0.6667, 0.625, 0.6667, 0.5, 0.5, 0.5, 0.5, 0.75, 0.6667, 0.75, 0.6667, 0.625, 0.5, 0.625, 0.5, 0.875, 0.6667, 0.875, 0.6667, 0.75, 0.5, 0.75, 0.6667, 1.0, 0.8333, 1.0, 0.8333, 0.875, 0.6667, 0.875, 0.6667, 0.125, 0.8333, 0.125, 0.8333, 0.0, 0.6667, 0.0, 0.6667, 0.25, 0.8333, 0.25, 0.8333, 0.125, 0.6667, 0.125, 0.6667, 0.375, 0.8333, 0.375, 0.8333, 0.25, 0.6667, 0.25, 0.6667, 0.5, 0.8333, 0.5, 0.8333, 0.375, 0.6667, 0.375, 0.6667, 0.625, 0.8333, 0.625, 0.8333, 0.5, 0.6667, 0.5, 0.6667, 0.75, 0.8333, 0.75, 0.8333, 0.625, 0.6667, 0.625, 0.6667, 0.875, 0.8333, 0.875, 0.8333, 0.75, 0.6667, 0.75, 0.8333, 1.0, 1.0, 1.0, 1.0, 0.875, 0.8333, 0.875, 0.8333, 0.125, 1.0, 0.125, 1.0, 0.0, 0.8333, 0.0, 0.8333, 0.25, 1.0, 0.25, 1.0, 0.125, 0.8333, 0.125, 0.8333, 0.375, 1.0, 0.375, 1.0, 0.25, 0.8333, 0.25, 0.8333, 0.5, 1.0, 0.5, 1.0, 0.375, 0.8333, 0.375, 0.8333, 0.625, 1.0, 0.625, 1.0, 0.5, 0.8333, 0.5, 0.8333, 0.75, 1.0, 0.75, 1.0, 0.625, 0.8333, 0.625, 0.8333, 0.875, 1.0, 0.875, 1.0, 0.75, 0.8333, 0.75, 0.0, 1.0, 0.08333, 1.0, 0.08333, 0.875, 0.0, 0.875, 0.0, 0.125, 0.08333, 0.125, 0.08333, 0.0, 0.0, 0.0, 0.0, 0.25, 0.08333, 0.25, 0.08333, 0.125, 0.0, 0.125, 0.0, 0.375, 0.08333, 0.375, 0.08333, 0.25, 0.0, 0.25, 0.0, 0.5, 0.08333, 0.5, 0.08333, 0.375, 0.0, 0.375, 0.0, 0.625, 0.08333, 0.625, 0.08333, 0.5, 0.0, 0.5, 0.0, 0.75, 0.08333, 0.75, 0.08333, 0.625, 0.0, 0.625, 0.0, 0.875, 0.08333, 0.875, 0.08333, 0.75, 0.0, 0.75, 0.08333, 1.0, 0.1667, 1.0, 0.1667, 0.875, 0.08333, 0.875, 0.08333, 0.125, 0.1667, 0.125, 0.1667, 0.0, 0.08333, 0.0, 0.08333, 0.25, 0.1667, 0.25, 0.1667, 0.125, 0.08333, 0.125, 0.08333, 0.375, 0.1667, 0.375, 0.1667, 0.25, 0.08333, 0.25, 0.08333, 0.5, 0.1667, 0.5, 0.1667, 0.375, 0.08333, 0.375, 0.08333, 0.625, 0.1667, 0.625, 0.1667, 0.5, 0.08333, 0.5, 0.08333, 0.75, 0.1667, 0.75, 0.1667, 0.625, 0.08333, 0.625, 0.08333, 0.875, 0.1667, 0.875, 0.1667, 0.75, 0.08333, 0.75, 0.1667, 1.0, 0.25, 1.0, 0.25, 0.875, 0.1667, 0.875, 0.1667, 0.125, 0.25, 0.125, 0.25, 0.0, 0.1667, 0.0, 0.1667, 0.25, 0.25, 0.25, 0.25, 0.125, 0.1667, 0.125, 0.1667, 0.375, 0.25, 0.375, 0.25, 0.25, 0.1667, 0.25, 0.1667, 0.5, 0.25, 0.5, 0.25, 0.375, 0.1667, 0.375, 0.1667, 0.625, 0.25, 0.625, 0.25, 0.5, 0.1667, 0.5, 0.1667, 0.75, 0.25, 0.75, 0.25, 0.625, 0.1667, 0.625, 0.1667, 0.875, 0.25, 0.875, 0.25, 0.75, 0.1667, 0.75, 0.25, 1.0, 0.3333, 1.0, 0.3333, 0.875, 0.25, 0.875, 0.25, 0.125, 0.3333, 0.125, 0.3333, 0.0, 0.25, 0.0, 0.25, 0.25, 0.3333, 0.25, 0.3333, 0.125, 0.25, 0.125, 0.25, 0.375, 0.3333, 0.375, 0.3333, 0.25, 0.25, 0.25, 0.25, 0.5, 0.3333, 0.5, 0.3333, 0.375, 0.25, 0.375, 0.25, 0.625, 0.3333, 0.625, 0.3333, 0.5, 0.25, 0.5, 0.25, 0.75, 0.3333, 0.75, 0.3333, 0.625, 0.25, 0.625, 0.25, 0.875, 0.3333, 0.875, 0.3333, 0.75, 0.25, 0.75, 0.3333, 1.0, 0.4167, 1.0, 0.4167, 0.875, 0.3333, 0.875, 0.3333, 0.125, 0.4167, 0.125, 0.4167, 0.0, 0.3333, 0.0, 0.3333, 0.25, 0.4167, 0.25, 0.4167, 0.125, 0.3333, 0.125, 0.3333, 0.375, 0.4167, 0.375, 0.4167, 0.25, 0.3333, 0.25, 0.3333, 0.5, 0.4167, 0.5, 0.4167, 0.375, 0.3333, 0.375, 0.3333, 0.625, 0.4167, 0.625, 0.4167, 0.5, 0.3333, 0.5, 0.3333, 0.75, 0.4167, 0.75, 0.4167, 0.625, 0.3333, 0.625, 0.3333, 0.875, 0.4167, 0.875, 0.4167, 0.75, 0.3333, 0.75, 0.4167, 1.0, 0.5, 1.0, 0.5, 0.875, 0.4167, 0.875, 0.4167, 0.125, 0.5, 0.125, 0.5, 0.0, 0.4167, 0.0, 0.4167, 0.25, 0.5, 0.25, 0.5, 0.125, 0.4167, 0.125, 0.4167, 0.375, 0.5, 0.375, 0.5, 0.25, 0.4167, 0.25, 0.4167, 0.5, 0.5, 0.5, 0.5, 0.375, 0.4167, 0.375, 0.4167, 0.625, 0.5, 0.625, 0.5, 0.5, 0.4167, 0.5, 0.4167, 0.75, 0.5, 0.75, 0.5, 0.625, 0.4167, 0.625, 0.4167, 0.875, 0.5, 0.875, 0.5, 0.75, 0.4167, 0.75, 0.5, 1.0, 0.5833, 1.0, 0.5833, 0.875, 0.5, 0.875, 0.5, 0.125, 0.5833, 0.125, 0.5833, 0.0, 0.5, 0.0, 0.5, 0.25, 0.5833, 0.25, 0.5833, 0.125, 0.5, 0.125, 0.5, 0.375, 0.5833, 0.375, 0.5833, 0.25, 0.5, 0.25, 0.5, 0.5, 0.5833, 0.5, 0.5833, 0.375, 0.5, 0.375, 0.5, 0.625, 0.5833, 0.625, 0.5833, 0.5, 0.5, 0.5, 0.5, 0.75, 0.5833, 0.75, 0.5833, 0.625, 0.5, 0.625, 0.5, 0.875, 0.5833, 0.875, 0.5833, 0.75, 0.5, 0.75, 0.5833, 1.0, 0.6667, 1.0, 0.6667, 0.875, 0.5833, 0.875, 0.5833, 0.125, 0.6667, 0.125, 0.6667, 0.0, 0.5833, 0.0, 0.5833, 0.25, 0.6667, 0.25, 0.6667, 0.125, 0.5833, 0.125, 0.5833, 0.375, 0.6667, 0.375, 0.6667, 0.25, 0.5833, 0.25, 0.5833, 0.5, 0.6667, 0.5, 0.6667, 0.375, 0.5833, 0.375, 0.5833, 0.625, 0.6667, 0.625, 0.6667, 0.5, 0.5833, 0.5, 0.5833, 0.75, 0.6667, 0.75, 0.6667, 0.625, 0.5833, 0.625, 0.5833, 0.875, 0.6667, 0.875, 0.6667, 0.75, 0.5833, 0.75, 0.6667, 1.0, 0.75, 1.0, 0.75, 0.875, 0.6667, 0.875, 0.6667, 0.125, 0.75, 0.125, 0.75, 0.0, 0.6667, 0.0, 0.6667, 0.25, 0.75, 0.25, 0.75, 0.125, 0.6667, 0.125, 0.6667, 0.375, 0.75, 0.375, 0.75, 0.25, 0.6667, 0.25, 0.6667, 0.5, 0.75, 0.5, 0.75, 0.375, 0.6667, 0.375, 0.6667, 0.625, 0.75, 0.625, 0.75, 0.5, 0.6667, 0.5, 0.6667, 0.75, 0.75, 0.75, 0.75, 0.625, 0.6667, 0.625, 0.6667, 0.875, 0.75, 0.875, 0.75, 0.75, 0.6667, 0.75, 0.75, 1.0, 0.8333, 1.0, 0.8333, 0.875, 0.75, 0.875, 0.75, 0.125, 0.8333, 0.125, 0.8333, 0.0, 0.75, 0.0, 0.75, 0.25, 0.8333, 0.25, 0.8333, 0.125, 0.75, 0.125, 0.75, 0.375, 0.8333, 0.375, 0.8333, 0.25, 0.75, 0.25, 0.75, 0.5, 0.8333, 0.5, 0.8333, 0.375, 0.75, 0.375, 0.75, 0.625, 0.8333, 0.625, 0.8333, 0.5, 0.75, 0.5, 0.75, 0.75, 0.8333, 0.75, 0.8333, 0.625, 0.75, 0.625, 0.75, 0.875, 0.8333, 0.875, 0.8333, 0.75, 0.75, 0.75, 0.8333, 1.0, 0.9167, 1.0, 0.9167, 0.875, 0.8333, 0.875, 0.8333, 0.125, 0.9167, 0.125, 0.9167, 0.0, 0.8333, 0.0, 0.8333, 0.25, 0.9167, 0.25, 0.9167, 0.125, 0.8333, 0.125, 0.8333, 0.375, 0.9167, 0.375, 0.9167, 0.25, 0.8333, 0.25, 0.8333, 0.5, 0.9167, 0.5, 0.9167, 0.375, 0.8333, 0.375, 0.8333, 0.625, 0.9167, 0.625, 0.9167, 0.5, 0.8333, 0.5, 0.8333, 0.75, 0.9167, 0.75, 0.9167, 0.625, 0.8333, 0.625, 0.8333, 0.875, 0.9167, 0.875, 0.9167, 0.75, 0.8333, 0.75, 0.9167, 1.0, 1.0, 1.0, 1.0, 0.875, 0.9167, 0.875, 0.9167, 0.125, 1.0, 0.125, 1.0, 0.0, 0.9167, 0.0, 0.9167, 0.25, 1.0, 0.25, 1.0, 0.125, 0.9167, 0.125, 0.9167, 0.375, 1.0, 0.375, 1.0, 0.25, 0.9167, 0.25, 0.9167, 0.5, 1.0, 0.5, 1.0, 0.375, 0.9167, 0.375, 0.9167, 0.625, 1.0, 0.625, 1.0, 0.5, 0.9167, 0.5, 0.9167, 0.75, 1.0, 0.75, 1.0, 0.625, 0.9167, 0.625, 0.9167, 0.875, 1.0, 0.875, 1.0, 0.75, 0.9167, 0.75])
me_cylinder_003.materials.append(mat_rope)
me_cylinder_003.auto_texspace = False
me_cylinder_003.update()
me_cylinder_004 = bpy.data.meshes.new('Cylinder.004')
me_cylinder_004.from_pydata([(-0.7216, 0.8114, 0.08146), (-0.6774, 0.804, -0.02421), (-0.6784, -0.2851, 0.1763), (-0.8278, 0.811, 0.1252), (-0.7831, -0.3008, 0.2207), (-0.9336, 0.8031, 0.08146), (-0.8883, -0.3164, 0.1773), (-0.9771, 0.7922, -0.02421), (-0.9322, -0.3228, 0.07142), (-0.9329, 0.7848, -0.1299), (-0.8893, -0.3163, -0.03485), (-0.8267, 0.7852, -0.1737), (-0.7846, -0.3006, -0.07927), (-0.7209, 0.7932, -0.1299), (-0.6795, -0.285, -0.03583), (-0.6355, -0.2786, 0.07003), (-0.5185, -0.8979, -0.09397), (-0.618, -0.935, -0.1375), (-0.4767, -0.8832, 0.01193), (-0.2985, -1.339, -0.05772), (-0.3849, -1.401, -0.1009), (-0.2639, -1.31, 0.04799), (0.01519, -1.675, -0.06226), (-0.03958, -1.768, -0.1021), (0.03096, -1.629, 0.04143), (0.2882, -1.774, 0.01), (0.3044, -1.884, -0.01713), (0.2625, -1.717, 0.1063), (0.4549, -1.675, 0.03657), (0.5364, -1.754, 0.02151), (0.3988, -1.632, 0.1272), (0.5647, -1.482, 0.05185), (0.6749, -1.511, 0.03851), (0.4968, -1.46, 0.1418), (0.5619, -1.24, 0.01131), (0.67, -1.207, -0.008617), (0.4951, -1.248, 0.1044), (0.4193, -1.047, -0.01433), (0.4905, -0.9636, -0.04922), (0.3652, -1.071, 0.08389), (0.04887, -0.9521, -0.1995), (0.05493, -0.8487, -0.249), (0.03725, -0.99, -0.09172), (-0.2067, -1.01, -0.1387), (-0.2481, -0.9133, -0.1853), (-0.1721, -1.041, -0.03373), (-0.4236, -1.099, -0.08699), (-0.4725, -1.005, -0.1318), (-0.3865, -1.129, 0.01738), (-0.3828, -1.078, 0.1201), (-0.1644, -0.9882, 0.06806), (-0.4148, -0.9752, 0.1611), (-0.1882, -0.8829, 0.1071), (-0.4636, -0.8815, 0.1162), (-0.2295, -0.7865, 0.06041), (-0.5008, -0.8514, 0.01184), (-0.2642, -0.7555, -0.04455), (-0.5045, -0.9025, -0.0909), (-0.2719, -0.808, -0.1463), (0.05189, -0.7403, -0.2113), (0.5371, -0.8708, -0.0003452), (0.04152, -0.6905, -0.1084), (0.5318, -0.8225, 0.1037), (0.0299, -0.7283, -0.0006217), (0.4776, -0.847, 0.2019), (0.02384, -0.8317, 0.04889), (0.4064, -0.93, 0.2368), (0.02688, -0.9401, 0.01116), (0.3598, -1.023, 0.1879), (0.5087, -1.225, 0.2161), (0.5112, -1.458, 0.2557), (0.5948, -1.186, 0.281), (0.5992, -1.477, 0.3268), (0.7028, -1.152, 0.2611), (0.7095, -1.506, 0.3135), (0.7696, -1.145, 0.168), (0.7773, -1.528, 0.2235), (0.756, -1.168, 0.05628), (0.763, -1.53, 0.1096), (0.5955, -1.824, 0.09088), (0.3016, -1.983, 0.04079), (0.5977, -1.843, 0.204), (0.2815, -2.013, 0.1498), (0.5416, -1.8, 0.2947), (0.2559, -1.956, 0.2461), (0.4601, -1.721, 0.3098), (0.2397, -1.846, 0.2733), (0.401, -1.651, 0.2404), (0.2425, -1.746, 0.2154), (-0.001518, -1.655, 0.1483), (-0.3014, -1.332, 0.1543), (-0.06321, -1.74, 0.1957), (-0.389, -1.391, 0.1989), (-0.118, -1.832, 0.1559), (-0.4755, -1.453, 0.1557), (-0.1338, -1.879, 0.05219), (-0.51, -1.482, 0.04999), (-0.1013, -1.852, -0.05465), (-0.4725, -1.46, -0.05631), (-0.717, -0.9727, -0.09322), (-0.7574, -0.9889, 0.013), (-0.7156, -0.9742, 0.1189), (-0.6161, -0.9371, 0.1625), (-0.5171, -0.8994, 0.1182), (1.007, 1.709, 0.1684), (0.9574, 1.656, 0.2084), (0.8895, 1.614, 0.1921), (0.8432, 1.608, 0.129), (0.8456, 1.642, 0.05611), (0.8953, 1.695, 0.01606), (0.9631, 1.737, 0.03236), (1.009, 1.743, 0.09546), (1.007, 0.5153, -0.2115), (0.9574, 0.5249, -0.1514), (0.8895, 0.5691, -0.1402), (0.8432, 0.6221, -0.1846), (0.8456, 0.6527, -0.2585), (0.8953, 0.6432, -0.3187), (0.9631, 0.5989, -0.3298), (1.009, 0.546, -0.2854), (0.06672, -0.08155, -0.4014), (0.06672, -0.04043, -0.3313), (0.06672, 0.04687, -0.3064), (0.06672, 0.1292, -0.3415), (0.06672, 0.1583, -0.4159), (0.06672, 0.1172, -0.486), (0.06672, 0.02992, -0.5108), (0.06672, -0.05242, -0.4758), (-0.8736, 0.5153, -0.2115), (-0.8239, 0.5249, -0.1514), (-0.756, 0.5691, -0.1402), (-0.7097, 0.6221, -0.1846), (-0.7121, 0.6527, -0.2585), (-0.7618, 0.6432, -0.3187), (-0.8297, 0.5989, -0.3298), (-0.876, 0.546, -0.2854), (-0.8736, 1.709, 0.1684), (-0.8239, 1.656, 0.2084), (-0.756, 1.614, 0.1921), (-0.7097, 1.608, 0.129), (-0.7121, 1.642, 0.05611), (-0.7618, 1.695, 0.01606), (-0.8297, 1.737, 0.03236), (-0.876, 1.743, 0.09546), (0.06672, 2.306, 0.3583), (0.06672, 2.221, 0.3883), (0.06672, 2.136, 0.3583), (0.06672, 2.101, 0.2859), (0.06672, 2.136, 0.2134), (0.06672, 2.221, 0.1834), (0.06672, 2.306, 0.2134), (0.06672, 2.341, 0.2859), (0.9891, 1.755, 0.01107), (0.9263, 1.712, 0.04108), (0.8636, 1.67, 0.01107), (0.8376, 1.652, -0.06138), (0.8636, 1.67, -0.1338), (0.9263, 1.712, -0.1638), (0.9891, 1.755, -0.1338), (1.015, 1.772, -0.06138), (0.9891, 0.5047, 0.01107), (0.9263, 0.5472, 0.04108), (0.8636, 0.5897, 0.01107), (0.8376, 0.6074, -0.06138), (0.8636, 0.5897, -0.1338), (0.9263, 0.5472, -0.1638), (0.9891, 0.5047, -0.1338), (1.015, 0.4871, -0.06138), (0.06672, -0.1203, 0.01107), (0.06672, -0.03523, 0.04108), (0.06672, 0.0498, 0.01107), (0.06672, 0.08502, -0.06138), (0.06672, 0.0498, -0.1338), (0.06672, -0.03523, -0.1638), (0.06672, -0.1203, -0.1338), (0.06672, -0.1555, -0.06138), (-0.8556, 0.5047, 0.01107), (-0.7929, 0.5472, 0.04108), (-0.7301, 0.5897, 0.01107), (-0.7041, 0.6074, -0.06138), (-0.7301, 0.5897, -0.1338), (-0.7929, 0.5472, -0.1638), (-0.8556, 0.5047, -0.1338), (-0.8816, 0.4871, -0.06138), (-0.8556, 1.755, 0.01107), (-0.7929, 1.712, 0.04108), (-0.7301, 1.67, 0.01107), (-0.7041, 1.652, -0.06138), (-0.7301, 1.67, -0.1338), (-0.7929, 1.712, -0.1638), (-0.8556, 1.755, -0.1338), (-0.8816, 1.772, -0.06138), (0.06672, 2.38, 0.01107), (0.06672, 2.295, 0.04108), (0.06672, 2.21, 0.01107), (0.06672, 2.174, -0.06138), (0.06672, 2.21, -0.1338), (0.06672, 2.295, -0.1638), (0.06672, 2.38, -0.1338), (0.06672, 2.415, -0.06138)], [], [(0, 2, 15, 1), (3, 4, 2, 0), (5, 6, 4, 3), (7, 8, 6, 5), (9, 10, 8, 7), (11, 12, 10, 9), (13, 14, 12, 11), (1, 15, 14, 13), (14, 16, 17, 12), (15, 18, 16, 14), (16, 19, 20, 17), (18, 21, 19, 16), (19, 22, 23, 20), (21, 24, 22, 19), (22, 25, 26, 23), (24, 27, 25, 22), (25, 28, 29, 26), (27, 30, 28, 25), (28, 31, 32, 29), (30, 33, 31, 28), (31, 34, 35, 32), (33, 36, 34, 31), (34, 37, 38, 35), (36, 39, 37, 34), (37, 40, 41, 38), (39, 42, 40, 37), (40, 43, 44, 41), (42, 45, 43, 40), (43, 46, 47, 44), (45, 48, 46, 43), (50, 49, 48, 45), (52, 51, 49, 50), (54, 53, 51, 52), (56, 55, 53, 54), (58, 57, 55, 56), (44, 47, 57, 58), (41, 44, 58, 59), (59, 58, 56, 61), (38, 41, 59, 60), (60, 59, 61, 62), (62, 61, 63, 64), (61, 56, 54, 63), (64, 63, 65, 66), (63, 54, 52, 65), (66, 65, 67, 68), (65, 52, 50, 67), (68, 67, 42, 39), (67, 50, 45, 42), (71, 66, 68, 69), (69, 68, 39, 36), (72, 71, 69, 70), (70, 69, 36, 33), (74, 73, 71, 72), (73, 64, 66, 71), (76, 75, 73, 74), (75, 62, 64, 73), (78, 77, 75, 76), (77, 60, 62, 75), (32, 35, 77, 78), (35, 38, 60, 77), (29, 32, 78, 79), (79, 78, 76, 81), (26, 29, 79, 80), (80, 79, 81, 82), (82, 81, 83, 84), (81, 76, 74, 83), (84, 83, 85, 86), (83, 74, 72, 85), (86, 85, 87, 88), (85, 72, 70, 87), (88, 87, 30, 27), (87, 70, 33, 30), (91, 86, 88, 89), (89, 88, 27, 24), (92, 91, 89, 90), (90, 89, 24, 21), (94, 93, 91, 92), (93, 84, 86, 91), (96, 95, 93, 94), (95, 82, 84, 93), (98, 97, 95, 96), (97, 80, 82, 95), (20, 23, 97, 98), (23, 26, 80, 97), (17, 20, 98, 99), (99, 98, 96, 100), (12, 17, 99, 10), (10, 99, 100, 8), (8, 100, 101, 6), (100, 96, 94, 101), (6, 101, 102, 4), (101, 94, 92, 102), (4, 102, 103, 2), (102, 92, 90, 103), (2, 103, 18, 15), (103, 90, 21, 18), (104, 112, 119, 111), (105, 113, 112, 104), (106, 114, 113, 105), (107, 115, 114, 106), (108, 116, 115, 107), (109, 117, 116, 108), (110, 118, 117, 109), (111, 119, 118, 110), (112, 120, 127, 119), (113, 121, 120, 112), (114, 122, 121, 113), (115, 123, 122, 114), (116, 124, 123, 115), (117, 125, 124, 116), (118, 126, 125, 117), (119, 127, 126, 118), (120, 128, 135, 127), (121, 129, 128, 120), (122, 130, 129, 121), (123, 131, 130, 122), (124, 132, 131, 123), (125, 133, 132, 124), (126, 134, 133, 125), (127, 135, 134, 126), (128, 136, 143, 135), (129, 137, 136, 128), (130, 138, 137, 129), (131, 139, 138, 130), (132, 140, 139, 131), (133, 141, 140, 132), (134, 142, 141, 133), (135, 143, 142, 134), (136, 144, 151, 143), (137, 145, 144, 136), (138, 146, 145, 137), (139, 147, 146, 138), (140, 148, 147, 139), (141, 149, 148, 140), (142, 150, 149, 141), (143, 151, 150, 142), (144, 104, 111, 151), (145, 105, 104, 144), (146, 106, 105, 145), (147, 107, 106, 146), (148, 108, 107, 147), (149, 109, 108, 148), (150, 110, 109, 149), (151, 111, 110, 150), (152, 160, 167, 159), (153, 161, 160, 152), (154, 162, 161, 153), (155, 163, 162, 154), (156, 164, 163, 155), (157, 165, 164, 156), (158, 166, 165, 157), (159, 167, 166, 158), (160, 168, 175, 167), (161, 169, 168, 160), (162, 170, 169, 161), (163, 171, 170, 162), (164, 172, 171, 163), (165, 173, 172, 164), (166, 174, 173, 165), (167, 175, 174, 166), (168, 176, 183, 175), (169, 177, 176, 168), (170, 178, 177, 169), (171, 179, 178, 170), (172, 180, 179, 171), (173, 181, 180, 172), (174, 182, 181, 173), (175, 183, 182, 174), (176, 184, 191, 183), (177, 185, 184, 176), (178, 186, 185, 177), (179, 187, 186, 178), (180, 188, 187, 179), (181, 189, 188, 180), (182, 190, 189, 181), (183, 191, 190, 182), (184, 192, 199, 191), (185, 193, 192, 184), (186, 194, 193, 185), (187, 195, 194, 186), (188, 196, 195, 187), (189, 197, 196, 188), (190, 198, 197, 189), (191, 199, 198, 190), (192, 152, 159, 199), (193, 153, 152, 192), (194, 154, 153, 193), (195, 155, 154, 194), (196, 156, 155, 195), (197, 157, 156, 196), (198, 158, 157, 197), (199, 159, 158, 198)])
_uv = me_cylinder_004.uv_layers.new(name='UVMap')
_uv.uv.foreach_set('vector', [0.0, 1.0, 0.08333, 1.0, 0.08333, 0.875, 0.0, 0.875, 0.0, 0.125, 0.08333, 0.125, 0.08333, 0.0, 0.0, 0.0, 0.0, 0.25, 0.08333, 0.25, 0.08333, 0.125, 0.0, 0.125, 0.0, 0.375, 0.08333, 0.375, 0.08333, 0.25, 0.0, 0.25, 0.0, 0.5, 0.08333, 0.5, 0.08333, 0.375, 0.0, 0.375, 0.0, 0.625, 0.08333, 0.625, 0.08333, 0.5, 0.0, 0.5, 0.0, 0.75, 0.08333, 0.75, 0.08333, 0.625, 0.0, 0.625, 0.0, 0.875, 0.08333, 0.875, 0.08333, 0.75, 0.0, 0.75, 0.08333, 0.75, 0.1667, 0.75, 0.1667, 0.625, 0.08333, 0.625, 0.08333, 0.875, 0.1667, 0.875, 0.1667, 0.75, 0.08333, 0.75, 0.1667, 0.75, 0.25, 0.75, 0.25, 0.625, 0.1667, 0.625, 0.1667, 0.875, 0.25, 0.875, 0.25, 0.75, 0.1667, 0.75, 0.25, 0.75, 0.3333, 0.75, 0.3333, 0.625, 0.25, 0.625, 0.25, 0.875, 0.3333, 0.875, 0.3333, 0.75, 0.25, 0.75, 0.3333, 0.75, 0.4167, 0.75, 0.4167, 0.625, 0.3333, 0.625, 0.3333, 0.875, 0.4167, 0.875, 0.4167, 0.75, 0.3333, 0.75, 0.4167, 0.75, 0.5, 0.75, 0.5, 0.625, 0.4167, 0.625, 0.4167, 0.875, 0.5, 0.875, 0.5, 0.75, 0.4167, 0.75, 0.5, 0.75, 0.5833, 0.75, 0.5833, 0.625, 0.5, 0.625, 0.5, 0.875, 0.5833, 0.875, 0.5833, 0.75, 0.5, 0.75, 0.5833, 0.75, 0.6667, 0.75, 0.6667, 0.625, 0.5833, 0.625, 0.5833, 0.875, 0.6667, 0.875, 0.6667, 0.75, 0.5833, 0.75, 0.6667, 0.75, 0.75, 0.75, 0.75, 0.625, 0.6667, 0.625, 0.6667, 0.875, 0.75, 0.875, 0.75, 0.75, 0.6667, 0.75, 0.75, 0.75, 0.8333, 0.75, 0.8333, 0.625, 0.75, 0.625, 0.75, 0.875, 0.8333, 0.875, 0.8333, 0.75, 0.75, 0.75, 0.8333, 0.75, 0.9167, 0.75, 0.9167, 0.625, 0.8333, 0.625, 0.8333, 0.875, 0.9167, 0.875, 0.9167, 0.75, 0.8333, 0.75, 0.9167, 0.75, 1.0, 0.75, 1.0, 0.625, 0.9167, 0.625, 0.9167, 0.875, 1.0, 0.875, 1.0, 0.75, 0.9167, 0.75, 0.9167, 1.0, 1.0, 1.0, 1.0, 0.875, 0.9167, 0.875, 0.9167, 0.125, 1.0, 0.125, 1.0, 0.0, 0.9167, 0.0, 0.9167, 0.25, 1.0, 0.25, 1.0, 0.125, 0.9167, 0.125, 0.9167, 0.375, 1.0, 0.375, 1.0, 0.25, 0.9167, 0.25, 0.9167, 0.5, 1.0, 0.5, 1.0, 0.375, 0.9167, 0.375, 0.9167, 0.625, 1.0, 0.625, 1.0, 0.5, 0.9167, 0.5, 0.8333, 0.625, 0.9167, 0.625, 0.9167, 0.5, 0.8333, 0.5, 0.8333, 0.5, 0.9167, 0.5, 0.9167, 0.375, 0.8333, 0.375, 0.75, 0.625, 0.8333, 0.625, 0.8333, 0.5, 0.75, 0.5, 0.75, 0.5, 0.8333, 0.5, 0.8333, 0.375, 0.75, 0.375, 0.75, 0.375, 0.8333, 0.375, 0.8333, 0.25, 0.75, 0.25, 0.8333, 0.375, 0.9167, 0.375, 0.9167, 0.25, 0.8333, 0.25, 0.75, 0.25, 0.8333, 0.25, 0.8333, 0.125, 0.75, 0.125, 0.8333, 0.25, 0.9167, 0.25, 0.9167, 0.125, 0.8333, 0.125, 0.75, 0.125, 0.8333, 0.125, 0.8333, 0.0, 0.75, 0.0, 0.8333, 0.125, 0.9167, 0.125, 0.9167, 0.0, 0.8333, 0.0, 0.75, 1.0, 0.8333, 1.0, 0.8333, 0.875, 0.75, 0.875, 0.8333, 1.0, 0.9167, 1.0, 0.9167, 0.875, 0.8333, 0.875, 0.6667, 0.125, 0.75, 0.125, 0.75, 0.0, 0.6667, 0.0, 0.6667, 1.0, 0.75, 1.0, 0.75, 0.875, 0.6667, 0.875, 0.5833, 0.125, 0.6667, 0.125, 0.6667, 0.0, 0.5833, 0.0, 0.5833, 1.0, 0.6667, 1.0, 0.6667, 0.875, 0.5833, 0.875, 0.5833, 0.25, 0.6667, 0.25, 0.6667, 0.125, 0.5833, 0.125, 0.6667, 0.25, 0.75, 0.25, 0.75, 0.125, 0.6667, 0.125, 0.5833, 0.375, 0.6667, 0.375, 0.6667, 0.25, 0.5833, 0.25, 0.6667, 0.375, 0.75, 0.375, 0.75, 0.25, 0.6667, 0.25, 0.5833, 0.5, 0.6667, 0.5, 0.6667, 0.375, 0.5833, 0.375, 0.6667, 0.5, 0.75, 0.5, 0.75, 0.375, 0.6667, 0.375, 0.5833, 0.625, 0.6667, 0.625, 0.6667, 0.5, 0.5833, 0.5, 0.6667, 0.625, 0.75, 0.625, 0.75, 0.5, 0.6667, 0.5, 0.5, 0.625, 0.5833, 0.625, 0.5833, 0.5, 0.5, 0.5, 0.5, 0.5, 0.5833, 0.5, 0.5833, 0.375, 0.5, 0.375, 0.4167, 0.625, 0.5, 0.625, 0.5, 0.5, 0.4167, 0.5, 0.4167, 0.5, 0.5, 0.5, 0.5, 0.375, 0.4167, 0.375, 0.4167, 0.375, 0.5, 0.375, 0.5, 0.25, 0.4167, 0.25, 0.5, 0.375, 0.5833, 0.375, 0.5833, 0.25, 0.5, 0.25, 0.4167, 0.25, 0.5, 0.25, 0.5, 0.125, 0.4167, 0.125, 0.5, 0.25, 0.5833, 0.25, 0.5833, 0.125, 0.5, 0.125, 0.4167, 0.125, 0.5, 0.125, 0.5, 0.0, 0.4167, 0.0, 0.5, 0.125, 0.5833, 0.125, 0.5833, 0.0, 0.5, 0.0, 0.4167, 1.0, 0.5, 1.0, 0.5, 0.875, 0.4167, 0.875, 0.5, 1.0, 0.5833, 1.0, 0.5833, 0.875, 0.5, 0.875, 0.3333, 0.125, 0.4167, 0.125, 0.4167, 0.0, 0.3333, 0.0, 0.3333, 1.0, 0.4167, 1.0, 0.4167, 0.875, 0.3333, 0.875, 0.25, 0.125, 0.3333, 0.125, 0.3333, 0.0, 0.25, 0.0, 0.25, 1.0, 0.3333, 1.0, 0.3333, 0.875, 0.25, 0.875, 0.25, 0.25, 0.3333, 0.25, 0.3333, 0.125, 0.25, 0.125, 0.3333, 0.25, 0.4167, 0.25, 0.4167, 0.125, 0.3333, 0.125, 0.25, 0.375, 0.3333, 0.375, 0.3333, 0.25, 0.25, 0.25, 0.3333, 0.375, 0.4167, 0.375, 0.4167, 0.25, 0.3333, 0.25, 0.25, 0.5, 0.3333, 0.5, 0.3333, 0.375, 0.25, 0.375, 0.3333, 0.5, 0.4167, 0.5, 0.4167, 0.375, 0.3333, 0.375, 0.25, 0.625, 0.3333, 0.625, 0.3333, 0.5, 0.25, 0.5, 0.3333, 0.625, 0.4167, 0.625, 0.4167, 0.5, 0.3333, 0.5, 0.1667, 0.625, 0.25, 0.625, 0.25, 0.5, 0.1667, 0.5, 0.1667, 0.5, 0.25, 0.5, 0.25, 0.375, 0.1667, 0.375, 0.08333, 0.625, 0.1667, 0.625, 0.1667, 0.5, 0.08333, 0.5, 0.08333, 0.5, 0.1667, 0.5, 0.1667, 0.375, 0.08333, 0.375, 0.08333, 0.375, 0.1667, 0.375, 0.1667, 0.25, 0.08333, 0.25, 0.1667, 0.375, 0.25, 0.375, 0.25, 0.25, 0.1667, 0.25, 0.08333, 0.25, 0.1667, 0.25, 0.1667, 0.125, 0.08333, 0.125, 0.1667, 0.25, 0.25, 0.25, 0.25, 0.125, 0.1667, 0.125, 0.08333, 0.125, 0.1667, 0.125, 0.1667, 0.0, 0.08333, 0.0, 0.1667, 0.125, 0.25, 0.125, 0.25, 0.0, 0.1667, 0.0, 0.08333, 1.0, 0.1667, 1.0, 0.1667, 0.875, 0.08333, 0.875, 0.1667, 1.0, 0.25, 1.0, 0.25, 0.875, 0.1667, 0.875, 0.0, 1.0, 0.1667, 1.0, 0.1667, 0.875, 0.0, 0.875, 0.0, 0.125, 0.1667, 0.125, 0.1667, 0.0, 0.0, 0.0, 0.0, 0.25, 0.1667, 0.25, 0.1667, 0.125, 0.0, 0.125, 0.0, 0.375, 0.1667, 0.375, 0.1667, 0.25, 0.0, 0.25, 0.0, 0.5, 0.1667, 0.5, 0.1667, 0.375, 0.0, 0.375, 0.0, 0.625, 0.1667, 0.625, 0.1667, 0.5, 0.0, 0.5, 0.0, 0.75, 0.1667, 0.75, 0.1667, 0.625, 0.0, 0.625, 0.0, 0.875, 0.1667, 0.875, 0.1667, 0.75, 0.0, 0.75, 0.1667, 1.0, 0.3333, 1.0, 0.3333, 0.875, 0.1667, 0.875, 0.1667, 0.125, 0.3333, 0.125, 0.3333, 0.0, 0.1667, 0.0, 0.1667, 0.25, 0.3333, 0.25, 0.3333, 0.125, 0.1667, 0.125, 0.1667, 0.375, 0.3333, 0.375, 0.3333, 0.25, 0.1667, 0.25, 0.1667, 0.5, 0.3333, 0.5, 0.3333, 0.375, 0.1667, 0.375, 0.1667, 0.625, 0.3333, 0.625, 0.3333, 0.5, 0.1667, 0.5, 0.1667, 0.75, 0.3333, 0.75, 0.3333, 0.625, 0.1667, 0.625, 0.1667, 0.875, 0.3333, 0.875, 0.3333, 0.75, 0.1667, 0.75, 0.3333, 1.0, 0.5, 1.0, 0.5, 0.875, 0.3333, 0.875, 0.3333, 0.125, 0.5, 0.125, 0.5, 0.0, 0.3333, 0.0, 0.3333, 0.25, 0.5, 0.25, 0.5, 0.125, 0.3333, 0.125, 0.3333, 0.375, 0.5, 0.375, 0.5, 0.25, 0.3333, 0.25, 0.3333, 0.5, 0.5, 0.5, 0.5, 0.375, 0.3333, 0.375, 0.3333, 0.625, 0.5, 0.625, 0.5, 0.5, 0.3333, 0.5, 0.3333, 0.75, 0.5, 0.75, 0.5, 0.625, 0.3333, 0.625, 0.3333, 0.875, 0.5, 0.875, 0.5, 0.75, 0.3333, 0.75, 0.5, 1.0, 0.6667, 1.0, 0.6667, 0.875, 0.5, 0.875, 0.5, 0.125, 0.6667, 0.125, 0.6667, 0.0, 0.5, 0.0, 0.5, 0.25, 0.6667, 0.25, 0.6667, 0.125, 0.5, 0.125, 0.5, 0.375, 0.6667, 0.375, 0.6667, 0.25, 0.5, 0.25, 0.5, 0.5, 0.6667, 0.5, 0.6667, 0.375, 0.5, 0.375, 0.5, 0.625, 0.6667, 0.625, 0.6667, 0.5, 0.5, 0.5, 0.5, 0.75, 0.6667, 0.75, 0.6667, 0.625, 0.5, 0.625, 0.5, 0.875, 0.6667, 0.875, 0.6667, 0.75, 0.5, 0.75, 0.6667, 1.0, 0.8333, 1.0, 0.8333, 0.875, 0.6667, 0.875, 0.6667, 0.125, 0.8333, 0.125, 0.8333, 0.0, 0.6667, 0.0, 0.6667, 0.25, 0.8333, 0.25, 0.8333, 0.125, 0.6667, 0.125, 0.6667, 0.375, 0.8333, 0.375, 0.8333, 0.25, 0.6667, 0.25, 0.6667, 0.5, 0.8333, 0.5, 0.8333, 0.375, 0.6667, 0.375, 0.6667, 0.625, 0.8333, 0.625, 0.8333, 0.5, 0.6667, 0.5, 0.6667, 0.75, 0.8333, 0.75, 0.8333, 0.625, 0.6667, 0.625, 0.6667, 0.875, 0.8333, 0.875, 0.8333, 0.75, 0.6667, 0.75, 0.8333, 1.0, 1.0, 1.0, 1.0, 0.875, 0.8333, 0.875, 0.8333, 0.125, 1.0, 0.125, 1.0, 0.0, 0.8333, 0.0, 0.8333, 0.25, 1.0, 0.25, 1.0, 0.125, 0.8333, 0.125, 0.8333, 0.375, 1.0, 0.375, 1.0, 0.25, 0.8333, 0.25, 0.8333, 0.5, 1.0, 0.5, 1.0, 0.375, 0.8333, 0.375, 0.8333, 0.625, 1.0, 0.625, 1.0, 0.5, 0.8333, 0.5, 0.8333, 0.75, 1.0, 0.75, 1.0, 0.625, 0.8333, 0.625, 0.8333, 0.875, 1.0, 0.875, 1.0, 0.75, 0.8333, 0.75, 0.0, 1.0, 0.1667, 1.0, 0.1667, 0.875, 0.0, 0.875, 0.0, 0.125, 0.1667, 0.125, 0.1667, 0.0, 0.0, 0.0, 0.0, 0.25, 0.1667, 0.25, 0.1667, 0.125, 0.0, 0.125, 0.0, 0.375, 0.1667, 0.375, 0.1667, 0.25, 0.0, 0.25, 0.0, 0.5, 0.1667, 0.5, 0.1667, 0.375, 0.0, 0.375, 0.0, 0.625, 0.1667, 0.625, 0.1667, 0.5, 0.0, 0.5, 0.0, 0.75, 0.1667, 0.75, 0.1667, 0.625, 0.0, 0.625, 0.0, 0.875, 0.1667, 0.875, 0.1667, 0.75, 0.0, 0.75, 0.1667, 1.0, 0.3333, 1.0, 0.3333, 0.875, 0.1667, 0.875, 0.1667, 0.125, 0.3333, 0.125, 0.3333, 0.0, 0.1667, 0.0, 0.1667, 0.25, 0.3333, 0.25, 0.3333, 0.125, 0.1667, 0.125, 0.1667, 0.375, 0.3333, 0.375, 0.3333, 0.25, 0.1667, 0.25, 0.1667, 0.5, 0.3333, 0.5, 0.3333, 0.375, 0.1667, 0.375, 0.1667, 0.625, 0.3333, 0.625, 0.3333, 0.5, 0.1667, 0.5, 0.1667, 0.75, 0.3333, 0.75, 0.3333, 0.625, 0.1667, 0.625, 0.1667, 0.875, 0.3333, 0.875, 0.3333, 0.75, 0.1667, 0.75, 0.3333, 1.0, 0.5, 1.0, 0.5, 0.875, 0.3333, 0.875, 0.3333, 0.125, 0.5, 0.125, 0.5, 0.0, 0.3333, 0.0, 0.3333, 0.25, 0.5, 0.25, 0.5, 0.125, 0.3333, 0.125, 0.3333, 0.375, 0.5, 0.375, 0.5, 0.25, 0.3333, 0.25, 0.3333, 0.5, 0.5, 0.5, 0.5, 0.375, 0.3333, 0.375, 0.3333, 0.625, 0.5, 0.625, 0.5, 0.5, 0.3333, 0.5, 0.3333, 0.75, 0.5, 0.75, 0.5, 0.625, 0.3333, 0.625, 0.3333, 0.875, 0.5, 0.875, 0.5, 0.75, 0.3333, 0.75, 0.5, 1.0, 0.6667, 1.0, 0.6667, 0.875, 0.5, 0.875, 0.5, 0.125, 0.6667, 0.125, 0.6667, 0.0, 0.5, 0.0, 0.5, 0.25, 0.6667, 0.25, 0.6667, 0.125, 0.5, 0.125, 0.5, 0.375, 0.6667, 0.375, 0.6667, 0.25, 0.5, 0.25, 0.5, 0.5, 0.6667, 0.5, 0.6667, 0.375, 0.5, 0.375, 0.5, 0.625, 0.6667, 0.625, 0.6667, 0.5, 0.5, 0.5, 0.5, 0.75, 0.6667, 0.75, 0.6667, 0.625, 0.5, 0.625, 0.5, 0.875, 0.6667, 0.875, 0.6667, 0.75, 0.5, 0.75, 0.6667, 1.0, 0.8333, 1.0, 0.8333, 0.875, 0.6667, 0.875, 0.6667, 0.125, 0.8333, 0.125, 0.8333, 0.0, 0.6667, 0.0, 0.6667, 0.25, 0.8333, 0.25, 0.8333, 0.125, 0.6667, 0.125, 0.6667, 0.375, 0.8333, 0.375, 0.8333, 0.25, 0.6667, 0.25, 0.6667, 0.5, 0.8333, 0.5, 0.8333, 0.375, 0.6667, 0.375, 0.6667, 0.625, 0.8333, 0.625, 0.8333, 0.5, 0.6667, 0.5, 0.6667, 0.75, 0.8333, 0.75, 0.8333, 0.625, 0.6667, 0.625, 0.6667, 0.875, 0.8333, 0.875, 0.8333, 0.75, 0.6667, 0.75, 0.8333, 1.0, 1.0, 1.0, 1.0, 0.875, 0.8333, 0.875, 0.8333, 0.125, 1.0, 0.125, 1.0, 0.0, 0.8333, 0.0, 0.8333, 0.25, 1.0, 0.25, 1.0, 0.125, 0.8333, 0.125, 0.8333, 0.375, 1.0, 0.375, 1.0, 0.25, 0.8333, 0.25, 0.8333, 0.5, 1.0, 0.5, 1.0, 0.375, 0.8333, 0.375, 0.8333, 0.625, 1.0, 0.625, 1.0, 0.5, 0.8333, 0.5, 0.8333, 0.75, 1.0, 0.75, 1.0, 0.625, 0.8333, 0.625, 0.8333, 0.875, 1.0, 0.875, 1.0, 0.75, 0.8333, 0.75])
me_cylinder_004.materials.append(mat_rope)
me_cylinder_004.auto_texspace = False
me_cylinder_004.update()

# ---- objects
ob_flag = bpy.data.objects.new('Flag', me_plane)
ob_pole = bpy.data.objects.new('Pole', me_cylinder_001)
ob_rope = bpy.data.objects.new('Rope ', me_cylinder_003)
ob_wind = bpy.data.objects.new('Wind', None)
ob_rope_1 = bpy.data.objects.new('Rope', me_cylinder_004)

# ---- transforms, parenting, visibility, modifiers, constraints
ob_flag.location = (0.0, -1.638, 1.707)
ob_flag.rotation_euler = (-0.0, 1.571, 0.0)
ob_flag.scale = (0.7267, 1.14, 1.0)
_vg = ob_flag.vertex_groups.new(name='Flag points')
_vg.add([2, 3, 28, 29, 30, 31, 32, 33, 99, 100, 101, 131, 132, 133, 134, 135], 1.0, 'REPLACE')
_m = ob_flag.modifiers.new('Armature', 'ARMATURE')
_m = ob_flag.modifiers.new('Cloth', 'CLOTH')
_m.collision_settings.use_self_collision = True
ob_pole.location = (-1.033e-09, 0.0, 1.336)
ob_pole.scale = (0.208, 0.208, 0.208)
ob_rope.location = (-0.01624, -0.2548, 2.253)
ob_rope.scale = (0.2085, 0.2085, 0.2085)
ob_wind.location = (-0.1302, -0.2626, 1.698)
ob_wind.rotation_euler = (1.566, 2.22e-16, 2.21e-16)
ob_wind.empty_display_type = 'SINGLE_ARROW'
ob_rope_1.location = (-0.01806, -0.2606, 1.149)
ob_rope_1.scale = (0.2707, 0.2307, 0.2707)

# ---- collection membership
col_collection.objects.link(ob_flag)
col_collection.objects.link(ob_pole)
col_collection.objects.link(ob_rope)
col_collection.objects.link(ob_wind)
col_collection.objects.link(ob_rope_1)

# ---- scene / render settings (as saved in the file)
scene.frame_start = 1; scene.frame_end = 40; scene.frame_set(0)
scene.render.engine = 'BLENDER_EEVEE_NEXT'
bpy.context.view_layer.update()

# ---- added for rendering (the .blend has no active camera and no usable light): camera, sun
cam_auto = bpy.data.cameras.new('AutoCamera')
cam_auto.lens = 50.0
cam_auto.sensor_width = 36.0
cam_auto.clip_end = 1000.0
ob_auto_camera = bpy.data.objects.new('AutoCamera', cam_auto)
scene.collection.objects.link(ob_auto_camera)
ob_auto_camera.location = (3.85172, -5.8915, 4.21731)
ob_auto_camera.rotation_euler = (1.09748, -7.21219e-08, 0.694738)
scene.camera = ob_auto_camera
light_auto_sun = bpy.data.lights.new('AutoSun', 'SUN')
light_auto_sun.energy = 3.0
light_auto_sun.angle = 0.0523599
ob_auto_sun = bpy.data.objects.new('AutoSun', light_auto_sun)
scene.collection.objects.link(ob_auto_sun)
ob_auto_sun.rotation_euler = (0.872665, 0.174533, 0.523599)
bpy.context.view_layer.update()

